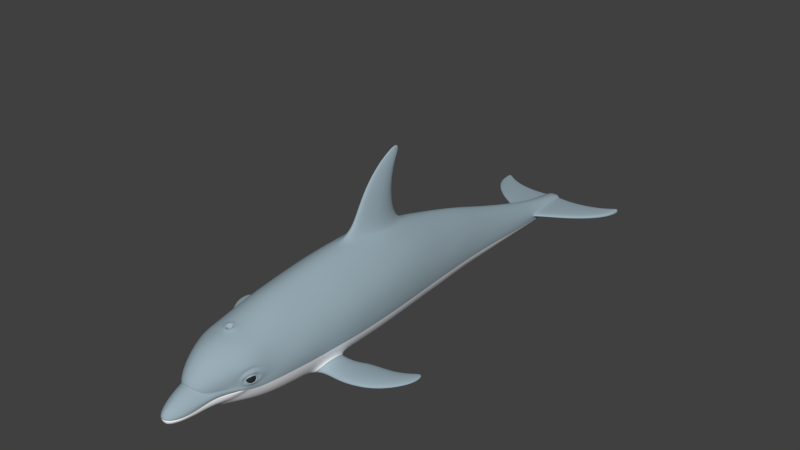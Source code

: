 # Source: dolphin_base_mesh_BI.blend  (saved by Blender 2.77.0; exported with 4.5.12 LTS)
import bpy
from mathutils import Matrix  # noqa: F401  (used for matrix-valued properties, if any)

bpy.ops.wm.read_factory_settings(use_empty=True)
scene = bpy.context.scene
scene.name = 'Scene'

# ---- collections
col_collection_1 = bpy.data.collections.new('Collection 1'); scene.collection.children.link(col_collection_1)

# ---- materials (node trees are filled in below, after node groups)
mat_body = bpy.data.materials.new('body')
mat_body.alpha_threshold = 0.0
mat_body.use_transparent_shadow = False
mat_body.diffuse_color = (0.3275, 0.4236, 0.477, 1.0)
mat_body.roughness = 0.5
mat_body.specular_intensity = 0.3
mat_body.line_color = (0.0, 0.0, 0.0, 1.0)
mat_belly = bpy.data.materials.new('belly')
mat_belly.alpha_threshold = 0.0
mat_belly.use_transparent_shadow = False
mat_belly.diffuse_color = (0.9576, 0.9681, 1.0, 1.0)
mat_belly.roughness = 0.5
mat_belly.specular_intensity = 0.3
mat_belly.line_color = (0.0, 0.0, 0.0, 1.0)
mat_teeth = bpy.data.materials.new('teeth')
mat_teeth.alpha_threshold = 0.0
mat_teeth.use_transparent_shadow = False
mat_teeth.diffuse_color = (1.0, 1.0, 1.0, 1.0)
mat_teeth.roughness = 0.5
mat_teeth.line_color = (0.0, 0.0, 0.0, 1.0)
mat_eyes = bpy.data.materials.new('eyes')
mat_eyes.alpha_threshold = 0.0
mat_eyes.use_transparent_shadow = False
mat_eyes.diffuse_color = (0.02539, 0.02539, 0.02539, 1.0)
mat_eyes.roughness = 0.5
mat_eyes.line_color = (0.0, 0.0, 0.0, 1.0)

# ---- material node trees

# ---- world
world_world = bpy.data.worlds.new('World'); scene.world = world_world
world_world.color = (0.05088, 0.05088, 0.05088)
world_world.use_sun_shadow = False
world_world.sun_shadow_jitter_overblur = 0.0
world_world.cycles.sampling_method = 'NONE'
world_world.cycles.sample_map_resolution = 256

# ---- meshes
me_dolphin = bpy.data.meshes.new('dolphin')
me_dolphin.from_pydata([(0.09555, 0.2869, -0.1641), (0.1242, -0.04224, -0.1586), (0.1639, 0.06906, -0.03072), (0.1377, -0.3907, -0.1563), (0.1307, -0.6121, -0.1611), (0.07268, 0.5262, -0.1697), (0.0838, 0.4089, -0.1658), (0.0202, 1.343, -0.1951), (0.1343, -0.5, 0.1258), (0.02296, 1.343, -0.14), (0.07414, 0.531, 0.03194), (0.05337, -0.9701, -0.1256), (0.0152, -1.181, -0.1127), (0.01454, -1.188, -0.08037), (0.007386, -1.13, -0.1268), (0.05237, -1.042, -0.1115), (0.1367, -0.3977, 0.1341), (0.1451, 0.06906, 0.07769), (0.01623, 0.02923, 0.4596), (0.1325, 0.2873, 0.0002742), (0.1727, -0.04224, 0.03244), (0.1588, 0.06906, -0.08453), (0.189, -0.3977, 0.03312), (0.1009, 0.5293, -0.03713), (0.1174, 0.4075, -0.01642), (0.03478, 1.351, -0.1598), (0.08486, 0.6701, -0.06521), (0.05664, 1.069, -0.1447), (0.09331, -0.9788, -0.06217), (0.01979, -1.189, -0.09298), (0.06961, -1.041, -0.07295), (0.1301, -0.04224, 0.1333), (0.08051, -0.8798, -0.1452), (0.02895, -1.162, -0.06465), (0.03938, -1.157, -0.09457), (0.1527, -0.8353, -0.01663), (0.09403, -0.846, -0.1492), (0.09727, 0.2873, 0.086), (0.2193, -0.488, -0.1744), (0.0521, 1.099, -0.1365), (0.04221, 1.221, -0.139), (0.03641, 1.341, -0.1466), (0.01863, -1.189, -0.0864), (0.1234, -0.9279, 0.01891), (0.1359, -0.8929, 0.03124), (0.0378, -1.16, -0.07602), (0.009581, 1.365, -0.186), (0.1331, 0.2873, -0.09675), (0.164, -0.5864, -0.1116), (0.1702, -0.04224, -0.0798), (0.07769, 0.06906, -0.1897), (0.1861, -0.3977, -0.07408), (0.125, -0.6438, 0.1147), (0.1036, 0.5275, -0.1156), (0.03509, 1.341, -0.17), (0.07508, -0.9764, -0.103), (0.0199, -1.186, -0.1051), (0.06436, -1.041, -0.09681), (0.1182, 0.4072, -0.1042), (0.08763, 0.6703, -0.1302), (0.05259, 1.094, -0.159), (0.04079, 1.221, -0.1707), (0.06924, -1.041, -0.04758), (0.1236, -0.8466, -0.1145), (0.1855, -0.5, -0.06878), (0.04075, 0.6699, 0.02073), (0.1757, -0.6466, -0.06667), (0.02794, -0.968, -0.1471), (0.0241, -1.041, -0.1305), (0.1228, 0.06906, 0.1232), (0.08394, -0.04224, -0.1892), (0.03311, -1.038, 0.04132), (0.1604, 0.06906, 0.02611), (0.06571, 0.2873, 0.1273), (0.0522, -0.1668, 0.22), (0.01357, 1.346, -0.1992), (0.01151, 1.091, -0.09027), (0.03977, 0.6705, -0.1972), (0.05639, 0.4079, 0.09858), (0.04859, 0.5318, 0.06494), (0.09113, -0.3977, 0.1809), (0.06418, 0.2871, -0.1919), (0.05612, 0.4076, -0.1926), (0.09274, -0.3942, -0.1883), (0.05175, -0.9788, 0.07918), (0.08656, -0.5788, 0.1613), (0.04842, 0.5258, -0.1938), (0.07725, -0.5788, -0.1948), (0.09264, -0.04224, 0.18), (0.01757, 1.346, -0.1388), (0.009288, -1.172, -0.12), (0.01989, 1.222, -0.1223), (0.021, 1.361, -0.1642), (0.01492, -1.078, -0.01346), (0.03372, -0.9437, -0.1531), (0.05022, -0.8805, -0.1649), (0.03194, -0.8853, 0.1189), (0.01839, -1.163, -0.05694), (0.05777, -0.8469, -0.1702), (0.06946, -0.5, -0.1993), (0.08872, -0.5, 0.17), (0.0176, 1.356, -0.1498), (0.04438, -1.008, -0.1196), (0.04325, -1.011, 0.06102), (0.0239, -1.019, -0.1332), (0.09387, 1.336, -0.1463), (0.3192, 1.423, -0.1635), (0.09387, 1.12, -0.1597), (0.3239, 1.423, -0.1635), (0.09387, 1.228, -0.171), (0.2294, 1.364, -0.1488), (0.09387, 1.124, -0.1378), (0.09387, 1.228, -0.1393), (0.09387, 1.336, -0.1697), (0.163, 1.343, -0.1471), (0.3275, 1.42, -0.1634), (0.2009, 1.189, -0.1633), (0.3055, 1.416, -0.1632), (0.182, 1.266, -0.1712), (0.2786, 1.392, -0.1515), (0.2002, 1.192, -0.1414), (0.182, 1.266, -0.1413), (0.163, 1.343, -0.17), (0.3327, 1.404, -0.1627), (0.2839, 1.274, -0.1676), (0.2767, 1.394, -0.1623), (0.2566, 1.319, -0.1725), (0.3065, 1.415, -0.1535), (0.2828, 1.276, -0.1466), (0.2567, 1.319, -0.1459), (0.2294, 1.364, -0.1704), (0.3264, 1.342, -0.1599), (0.3222, 1.346, -0.1703), (0.227, 1.368, -0.1609), (0.3004, 1.369, -0.1732), (0.3195, 1.423, -0.1555), (0.3214, 1.347, -0.152), (0.3005, 1.369, -0.1494), (0.2786, 1.392, -0.1709), (0.2891, 1.265, -0.1554), (0.3304, 1.405, -0.1717), (0.1614, 1.349, -0.1596), (0.321, 1.409, -0.1738), (0.3299, 1.405, -0.1551), (0.3211, 1.409, -0.1521), (0.3065, 1.415, -0.1716), (0.2046, 1.174, -0.1503), (0.3268, 1.42, -0.1721), (0.09387, 1.345, -0.1593), (0.3239, 1.423, -0.1726), (0.09387, 1.1, -0.1464), (0.3267, 1.421, -0.1558), (0.324, 1.423, -0.1553), (0.3195, 1.423, -0.1719), (0.03709, -0.04167, 0.2505), (0.04852, -0.04224, 0.2178), (0.009072, 0.05069, 0.5146), (0.02207, -0.1009, 0.312), (0.008005, 0.08741, 0.5142), (0.02299, -0.009679, 0.3918), (0.03047, -0.03611, 0.3007), (0.012, 0.002806, 0.4765), (0.01121, 0.06287, 0.5012), (0.01686, -0.0595, 0.4064), (0.1411, -0.5825, -0.1567), (0.1631, -0.5554, -0.1321), (0.1383, -0.423, -0.1571), (0.1727, -0.4999, -0.1172), (0.1643, -0.4359, -0.1349), (0.1049, -0.4999, -0.1845), (0.1132, -0.4415, -0.1807), (0.1115, -0.5479, -0.1788), (0.2261, -0.417, -0.1574), (0.2205, -0.5333, -0.1715), (0.2354, -0.4924, -0.1328), (0.2203, -0.4393, -0.172), (0.2262, -0.5642, -0.1569), (0.2325, -0.4319, -0.1402), (0.2328, -0.5458, -0.1393), (0.1863, -0.5472, -0.1358), (0.1859, -0.4384, -0.1369), (0.1776, -0.5658, -0.156), (0.1697, -0.4482, -0.1725), (0.1898, -0.4976, -0.1272), (0.17, -0.5306, -0.1719), (0.1775, -0.4186, -0.1554), (0.1684, -0.4897, -0.1757), (0.2707, -0.4836, -0.1744), (0.2652, -0.3891, -0.1574), (0.2761, -0.5294, -0.1712), (0.2889, -0.4819, -0.1348), (0.2645, -0.4221, -0.172), (0.2842, -0.5635, -0.1572), (0.2761, -0.4101, -0.1416), (0.2895, -0.541, -0.1411), (0.3332, -0.4659, -0.1724), (0.3192, -0.3809, -0.1573), (0.3516, -0.5097, -0.1698), (0.3547, -0.4626, -0.1367), (0.3246, -0.4132, -0.1703), (0.3704, -0.5356, -0.1571), (0.3315, -0.3997, -0.1432), (0.3695, -0.5145, -0.1425), (0.3932, -0.4352, -0.169), (0.3777, -0.3715, -0.157), (0.4128, -0.4665, -0.167), (0.4124, -0.4303, -0.1408), (0.3848, -0.3963, -0.1673), (0.4313, -0.4862, -0.1569), (0.389, -0.3851, -0.146), (0.4288, -0.4698, -0.1454), (0.4433, -0.386, -0.1649), (0.4238, -0.3509, -0.1567), (0.4592, -0.402, -0.1635), (0.4553, -0.385, -0.1457), (0.4321, -0.3664, -0.1637), (0.4759, -0.4194, -0.1567), (0.4332, -0.3583, -0.1492), (0.4718, -0.4088, -0.1488), (0.4651, -0.3532, -0.1617), (0.4467, -0.3342, -0.1565), (0.475, -0.3616, -0.1608), (0.4705, -0.3515, -0.1495), (0.4538, -0.3428, -0.161), (0.4876, -0.3704, -0.1565), (0.4535, -0.3376, -0.1518), (0.4837, -0.3643, -0.1515), (0.4624, -0.3255, -0.1563), (0.477, -0.3385, -0.1585), (0.4661, -0.3296, -0.1585), (0.4834, -0.3426, -0.1563), (0.4658, -0.327, -0.154), (0.4814, -0.3396, -0.1539), (0.4754, -0.3261, -0.1561), (0.06015, 0.6707, -0.179), (0.1427, -0.8592, -0.01938), (0.1391, -0.8911, -0.001207), (0.1393, -0.89, -0.04208), (0.1294, -0.909, -0.0365), (0.1217, -0.9199, -0.0238), (0.1296, -0.9079, -0.006326), (0.1394, -0.871, -0.006294), (0.1416, -0.868, -0.03336), (0.09894, -0.9788, -0.04633), (0.04964, -1.061, -0.02016), (0.1001, -0.9788, -0.02812), (0.06561, -1.043, -0.02534), (0.03318, -1.073, -0.01421), (0.1242, -0.916, -0.04421), (0.1154, -0.9374, -0.02427), (0.1022, -0.9788, -0.006565), (0.1446, -0.8495, -0.04286), (0.03359, -0.6482, -0.2008), (0.1488, -0.8501, -0.01898), (0.1422, -0.891, 0.002426), (0.1402, -0.8897, -0.04641), (0.1293, -0.912, -0.04031), (0.1215, -0.9288, -0.02394), (0.1343, -0.9106, -0.001932), (0.145, -0.8688, -0.0009535), (0.1457, -0.8632, -0.03796), (0.1118, -0.9498, -0.0227), (0.1375, -0.8924, 0.0137), (0.1292, -0.919, 0.002228), (0.009885, -1.184, -0.1141), (0.01201, -1.193, -0.09262), (0.1559, -0.8056, 0.006207), (0.02648, -1.054, 0.02549), (0.03677, -1.051, 0.02076), (0.03652, -1.137, -0.05398), (0.04858, -1.134, -0.09292), (0.04675, -1.135, -0.06813), (0.02342, -1.138, -0.04464), (0.13, -0.5788, 0.1201), (0.03689, -0.8273, 0.1322), (0.01867, -0.8574, 0.1328), (0.0132, -0.8703, 0.1303), (0.0132, -0.8444, 0.1354), (0.01104, -0.8562, 0.123), (0.007805, -0.864, 0.1219), (0.007805, -0.8485, 0.1242), (0.02855, -1.178, -0.08289), (0.02956, -1.174, -0.1053), (0.01336, -1.181, -0.06858), (0.02142, -1.173, -0.1146), (0.03037, -1.176, -0.09422), (0.02162, -1.18, -0.07491), (0.1444, -0.8664, -0.01978), (0.1455, -0.8917, -0.005482), (0.1455, -0.8901, -0.03916), (0.1365, -0.908, -0.0348), (0.1259, -0.9144, -0.02372), (0.1362, -0.9075, -0.01026), (0.1439, -0.8729, -0.01097), (0.1462, -0.871, -0.03137), (0.1422, -0.8698, -0.01993), (0.1331, -0.9044, -0.03428), (0.1254, -0.9107, -0.0237), (0.142, -0.8759, -0.01151), (0.141, -0.8743, -0.03134), (0.1347, -0.905, -0.01084), (0.1414, -0.89, -0.03677), (0.1426, -0.8916, -0.006509), (0.04158, -1.105, -0.1167), (0.05126, -1.106, -0.1038), (0.01939, -1.104, -0.1274), (0.05503, -1.108, -0.08952), (0.1453, -0.849, -0.07034), (0.08496, -0.6433, 0.1529), (0.04847, -1.072, -0.03304), (0.08478, -1.012, -0.01225), (0.0654, -1.043, -0.01247), (0.0325, -1.07, -0.003779), (0.0486, -1.06, -0.008454), (0.06419, -0.9166, -0.142), (0.04012, -0.9169, -0.1587), (0.1223, -0.9174, -0.06394), (0.1332, -0.886, -0.05517), (0.1081, -0.8804, -0.1173), (0.1281, -0.8972, -0.06616), (0.05328, -1.112, -0.06082), (0.0921, -0.9788, -0.06735), (0.05353, -1.107, -0.09409), (0.06788, -1.041, -0.07981), (0.0118, -1.192, -0.09703), (0.0301, -1.175, -0.09822), (0.04713, -1.133, -0.09758), (0.02004, -1.187, -0.09726), (0.03862, -1.156, -0.09916), (0.1029, -0.8159, -0.1524), (0.1353, -0.8163, -0.1128), (0.06436, -0.8167, -0.1749), (0.152, -0.8195, -0.03809), (0.1522, -0.8176, -0.06921), (0.1867, -0.5789, -0.02564), (0.1805, -0.5797, -0.06816), (0.127, -0.649, -0.1614), (0.1088, -0.8139, 0.09712), (0.1766, -0.6452, 0.01979), (0.04811, -1.039, 0.02825), (0.08153, -1.011, -0.03516), (0.1539, -0.8218, -0.009607), (0.0645, -1.011, 0.04242), (0.07774, -0.9788, 0.05742), (0.09912, -0.8922, 0.08653), (0.1819, -0.6459, -0.02808), (0.08588, 0.4078, 0.06129), (0.06214, 0.67, -0.007161), (0.109, -0.9188, -0.08351), (0.03902, -1.042, -0.1219), (0.126, -0.9076, -0.06493), (0.1176, -0.9208, -0.07118), (0.08761, -0.9785, -0.08677), (0.09811, -0.9788, -0.05392), (0.01937, -1.189, -0.08969), (0.04211, -1.158, -0.08592), (0.03545, -1.131, -0.1168), (0.07382, -1.041, -0.05985), (0.05107, -1.134, -0.08169), (0.03093, -1.177, -0.08856), (0.05787, -1.11, -0.07617), (0.08334, -1.011, -0.05592), (0.07329, -1.01, -0.09227), (0.07682, -1.011, -0.07265), (0.08265, -1.011, -0.04616), (0.07843, -1.011, -0.06648), (0.06061, -1.009, -0.1081), (0.0833, -1.011, -0.02887), (0.08603, -0.9162, -0.1214), (0.02395, -1.002, -0.1379), (0.03908, -0.9942, -0.1285), (0.05259, -0.9438, -0.1389), (0.04251, -0.9685, -0.1363), (0.03428, -0.9834, -0.1358), (0.02458, -0.9872, -0.1423), (0.06522, -1.08, -0.06819), (0.05777, -1.075, -0.1012), (0.06067, -1.076, -0.08789), (0.06206, -1.077, -0.08242), (0.02218, -1.074, -0.1289), (0.05954, -1.085, -0.05417), (0.0471, -1.074, -0.1153), (0.03505, -1.074, -0.1232), (0.1229, -0.9239, 0.008742), (0.1306, -0.8925, 0.02199), (0.01185, -1.193, -0.08955), (0.009995, -1.19, -0.07908), (0.01164, -1.193, -0.08649), (0.01199, -1.189, -0.1056), (0.19, -0.5, -0.0239), (0.1923, -0.3977, -0.02334), (0.01631, -0.8413, 0.134), (0.01631, -0.8733, 0.1276), (0.04137, -1.114, -0.04558), (0.01809, 0.6699, 0.03735), (0.07975, -0.6475, -0.189), (0.03998, 0.06906, -0.2056), (0.03347, 0.1804, 0.182), (0.04151, -0.2914, 0.2217), (0.007098, 1.348, -0.2019), (0.02441, 0.408, 0.1218), (0.03295, 0.2872, -0.205), (0.0288, 0.4072, -0.2052), (0.02483, 0.5255, -0.2055), (0.008677, 1.348, -0.1377), (0.01293, -0.968, -0.1525), (0.01158, -1.041, -0.1343), (0.04312, -0.04224, -0.206), (0.02749, 0.2873, 0.1553), (0.03639, 1.091, -0.1139), (0.02038, 0.6705, -0.2063), (0.04562, -1.132, -0.1057), (0.004646, -1.185, -0.1148), (0.02131, 0.5324, 0.08504), (0.04452, -0.3963, -0.2056), (0.03588, -0.5788, -0.2033), (0.03669, -0.1494, 0.2262), (0.009762, 1.222, -0.1184), (0.009587, 1.367, -0.1648), (0.01496, -0.9437, -0.1593), (0.02181, -0.8806, -0.173), (0.02444, -0.847, -0.179), (0.03641, -0.5001, -0.2068), (0.008231, 1.36, -0.1508), (0.009766, 1.367, -0.1758), (0.01145, -1.021, -0.137), (0.01258, -0.178, 0.2653), (0.0183, -0.2341, 0.2298), (0.0183, 0.09584, 0.2046), (0.01258, 0.06816, 0.2401), (0.005649, 0.06345, 0.4376), (0.004827, -0.01834, 0.4901), (0.007508, -0.09292, 0.4181), (0.007453, 0.05019, 0.3728), (0.009631, 0.05184, 0.2861), (0.01066, -0.1488, 0.321), (0.00424, 0.07864, 0.4839), (0.003417, 0.04095, 0.5253), (0.005535, -1.191, -0.1064), (0.004494, -1.172, -0.1209), (0.00922, -1.103, -0.1294), (0.01792, -0.9169, -0.1659), (0.005268, -1.194, -0.09696), (0.02644, -0.8168, -0.1839), (0.04279, -0.5788, 0.187), (0.0116, -1.004, -0.1414), (0.01188, -0.9891, -0.146), (0.01063, -1.074, -0.1319), (0.04256, -0.5, 0.1994), (0.1216, 0.4074, -0.06267), (0.08966, 0.6702, -0.09888), (0.1367, 0.2873, -0.04866), (0.162, -0.5788, 0.07631), (0.1759, -0.04224, -0.02624), (0.1058, 0.5283, -0.07808), (0.03091, 1.345, -0.1727), (0.03735, 1.221, -0.1334), (0.02848, 1.356, -0.1632), (0.104, 0.4077, 0.02325), (0.0753, 0.67, -0.03567), (0.04807, 1.091, -0.1303), (0.1176, 0.2873, 0.044), (0.157, -0.04224, 0.08698), (0.02767, -0.1187, 0.2587), (0.1149, 0.06906, -0.1601), (0.1692, -0.3977, 0.08739), (0.08969, 0.5302, -0.001865), (0.03051, 1.342, -0.1443), (0.1661, -0.5, 0.08117), (0.0256, -1.131, -0.1225), (0.01485, -1.172, -0.1182), (0.03018, -1.104, -0.1232), (0.004439, -1.179, -0.1181), (0.008582, -1.178, -0.1175), (0.01197, -1.177, -0.1168), (0.4751, -0.3287, -0.1534), (0.4743, -0.3287, -0.1585), (0.1101, -0.7845, -0.1555), (0.02816, -0.7846, -0.1884), (0.1601, -0.7886, -0.03557), (0.1581, -0.7861, -0.06842), (0.07001, -0.7849, -0.1792), (0.1437, -0.7843, -0.1114), (0.1698, -0.4085, -0.1107), (0.1789, -0.5, -0.08742), (0.1192, 0.287, -0.1306), (0.1558, -0.6444, 0.07207), (0.153, -0.04224, -0.1196), (0.005747, 0.07819, 0.5312), (0.1419, 0.06906, -0.1226), (0.09223, 0.5269, -0.1428), (0.02652, 1.344, -0.188), (0.1054, 0.4084, -0.1352), (0.07847, 0.6705, -0.1542), (0.008827, 1.36, -0.1961), (0.04498, -1.092, -0.03793), (0.02938, 1.222, -0.1275), (0.04272, -0.3977, 0.2122), (0.02993, 1.344, -0.181), (0.05097, 1.091, -0.163), (0.05536, 1.057, -0.1425), (0.06418, -0.04224, 0.2106), (0.002397, 0.09918, 0.5377), (0.05253, 0.06906, 0.1963), (0.01042, 0.07379, 0.4905), (0.0228, 0.02183, 0.2917), (0.01831, 0.02952, 0.3801), (0.01372, 0.05259, 0.446), (0.02997, 0.03075, 0.2441), (0.03625, 0.04526, 0.2097), (0.005412, -1.195, -0.09254), (0.1191, -0.9246, -0.06333), (0.1371, -0.8087, 0.0629), (0.06158, -1.042, 0.005963), (0.08244, -1.012, 0.01321), (0.0988, -0.9788, 0.0244), (0.04352, -1.056, 0.006776), (0.1213, -0.8926, 0.06068), (0.02986, -1.064, 0.009267), (0.01451, -1.088, -0.01859), (0.02388, -0.9788, 0.08961), (0.01286, -1.116, -0.02954), (0.01474, -1.055, 0.02912), (0.02003, -1.011, 0.07011), (0.06583, -1.041, -0.03253), (0.1191, -0.9247, -0.06143), (0.005466, -1.195, -0.08639), (0.01512, -1.078, -0.009538), (0.07422, -0.8208, 0.1192), (0.008534, -1.164, -0.05243), (0.004699, -1.192, -0.07801), (0.01625, -1.038, 0.04843), (0.01093, -1.138, -0.03957), (0.006758, -1.181, -0.06521), (0.01528, -1.075, -0.0002515), (0.005463, -1.195, -0.08946), (0.01393, -1.097, -0.02219), (0.01532, -1.068, 0.01194), (0.06743, -0.8895, 0.1077), (0.04318, -0.643, 0.1768), (0.1812, -0.5788, 0.02449), (0.1853, -0.5, 0.02801), (0.03151, -0.7035, -0.197), (0.1185, -0.7032, 0.1098), (0.1559, -0.7035, -0.11), (0.1218, -0.7041, -0.1604), (0.1751, -0.7034, -0.02992), (0.08207, -0.7032, 0.1444), (0.1702, -0.7033, 0.01488), (0.1613, -0.6481, -0.1096), (0.04247, -0.7031, 0.1646), (0.07633, -0.7036, -0.1863), (0.1698, -0.7034, -0.06661), (0.03952, -0.7625, 0.1497), (0.07403, -0.7479, -0.183), (0.1133, -0.7606, 0.1039), (0.1499, -0.7511, -0.1105), (0.1629, -0.7563, 0.01022), (0.1435, -0.7588, 0.06441), (0.02974, -0.7475, -0.1929), (0.07901, -0.7618, 0.1315), (0.116, -0.749, -0.1582), (0.1633, -0.753, -0.06742), (0.167, -0.7545, -0.03343), (0.1337, -0.8812, -0.06803), (0.06362, -0.9731, -0.1149), (0.09783, -0.917, -0.101), (0.08054, -1.011, -0.04011), (0.09769, -0.9788, -0.03952), (0.03275, -1.073, -0.02187), (0.01471, -1.078, -0.01655), (0.05022, -1.06, -0.0298), (0.066, -1.038, -0.03883), (0.006196, 0.08765, 0.5259), (0.003105, 0.07674, 0.5413), (0.003193, 0.09847, 0.5158), (0.1495, -0.7033, 0.06821), (0.08548, 0.06906, 0.1673), (0.02416, 1.091, -0.09842), (0.01576, -1.13, -0.1254), (0.03301, -1.073, -0.01847), (0.02266, -0.8774, 0.1232), (0.02457, -0.8367, 0.1323), (0.07139, 0.1804, -0.1909), (0.03682, 0.1804, -0.2052), (0.1307, 0.1804, -0.1258), (0.1306, 0.1804, 0.06347), (0.146, 0.1804, 0.0135), (0.07503, 0.1804, 0.1515), (0.1498, 0.1804, -0.03925), (0.1101, 0.1804, 0.1066), (0.1056, 0.1804, -0.1617), (0.1456, 0.1804, -0.08937), (0.1677, -0.2914, 0.09101), (0.09149, -0.2914, -0.1891), (0.1355, -0.2914, -0.1577), (0.19, -0.2914, -0.02236), (0.09083, -0.2914, 0.1886), (0.1838, -0.2914, -0.07532), (0.04699, -0.2914, -0.2067), (0.1357, -0.2914, 0.1388), (0.1665, -0.2914, -0.1165), (0.1867, -0.2914, 0.03558), (0.1823, -0.1668, 0.03616), (0.1649, -0.1668, 0.09115), (0.08772, -0.1668, -0.1891), (0.132, -0.1668, -0.1582), (0.1351, -0.1668, 0.1402), (0.09314, -0.1668, 0.1882), (0.1855, -0.1668, -0.02315), (0.1625, -0.1668, -0.118), (0.04505, -0.1668, -0.2061), (0.1798, -0.1668, -0.07756), (0.01261, -1.153, -0.1236), (0.03747, -1.155, -0.1064), (0.02923, -1.154, -0.1163), (0.005791, -1.153, -0.1246), (0.02043, -1.153, -0.1213), (0.1139, -0.9498, -0.04758), (0.1123, -0.9498, -0.04174), (0.1035, -0.9484, -0.07962), (0.06812, -0.945, -0.1238), (0.1129, -0.9498, -0.054), (0.1073, -0.9495, -0.06497), (0.09216, -0.9472, -0.09541), (0.08007, -0.946, -0.1097), (0.1084, -0.9498, -0.06123), (0.02241, 1.091, -0.2033), (0.04923, 1.091, -0.1739), (0.03361, 1.091, -0.1956), (0.04351, 1.091, -0.1843), (0.01246, 1.091, -0.2079), (0.03653, 1.221, -0.1786), (0.0337, 1.221, -0.1871), (0.009888, 1.221, -0.2062), (0.01779, 1.221, -0.2021), (0.03823, 1.221, -0.1729), (0.02676, 1.221, -0.196), (0.01833, 1.356, -0.194), (0.02043, 1.36, -0.1843), (0.02125, 1.362, -0.1746), (0.02684, -1.115, -0.03511), (0.02981, -1.095, -0.02779), (0.03144, -1.084, -0.02406), (0.1235, -0.9235, -0.05668), (0.1231, -0.9211, -0.04767), (0.1238, -0.9221, -0.05153), (0.03126, -0.857, 0.1269), (0.1483, -0.8606, 0.007274), (0.13, -0.852, 0.06465), (0.04312, -0.8567, 0.1238), (0.1471, -0.849, 0.02843), (0.07132, -0.8559, 0.1137), (0.02303, -0.8572, 0.1308), (0.1427, -0.8548, 0.01791), (0.1041, -0.8541, 0.09319), (0.07152, 0.8187, -0.09429), (0.01659, 0.8187, -0.2066), (0.06374, 0.8187, -0.07077), (0.01467, 0.8187, -0.01127), (0.05265, 0.8187, -0.04793), (0.03241, 0.8187, -0.1994), (0.06421, 0.8187, -0.1667), (0.07346, 0.8187, -0.1479), (0.03459, 0.8187, -0.02284), (0.04948, 0.8187, -0.1855), (0.07551, 0.8187, -0.1223), (0.05444, 0.9658, -0.1037), (0.05244, 0.9658, -0.177), (0.04369, 0.9658, -0.0849), (0.02883, 0.9658, -0.06434), (0.01473, 0.9658, -0.2076), (0.06204, 0.9658, -0.1446), (0.02647, 0.9658, -0.2015), (0.0125, 0.9658, -0.05549), (0.06011, 0.9658, -0.163), (0.06074, 0.9658, -0.1238), (0.04033, 0.9658, -0.1912), (0.117, -0.9247, -0.06238), (0.1052, -0.9496, -0.0631), (0.09008, -0.9788, -0.06476), (0.07525, -1.011, -0.06957), (0.06607, -1.041, -0.07638), (0.05981, -1.077, -0.08516), (0.05281, -1.106, -0.09181), (0.04623, -1.132, -0.09525), (0.03736, -1.155, -0.09687), (0.0286, -1.173, -0.09622), (0.01828, -1.186, -0.09512), (0.01027, -1.19, -0.09483), (0.003706, -1.192, -0.09475), (0.1367, -0.8783, -0.02103), (0.1298, -0.8964, -0.0282), (0.1256, -0.9016, -0.02291), (0.1351, -0.883, -0.01651), (0.1355, -0.8821, -0.02673), (0.1313, -0.8968, -0.01638), (0.1331, -0.89, -0.02905), (0.1341, -0.8905, -0.0152), (0.1311, -0.89, -0.02212), (0.1117, -0.9498, -0.03579), (0.09851, -0.9788, -0.03455), (0.05781, -0.9491, 0.09088), (0.08585, -0.9492, 0.06949), (0.1077, -0.9494, 0.03866), (0.1145, -0.9496, 0.006005), (0.02618, -0.949, 0.1024), (0.0925, -0.9235, 0.07781), (0.1144, -0.9255, 0.0494), (0.02852, -0.9208, 0.1113), (0.06288, -0.9217, 0.09922), (0.04998, -1.06, -0.02544), (-0.09555, 0.2869, -0.1641), (-0.1242, -0.04224, -0.1586), (-0.1639, 0.06906, -0.03072), (-0.1377, -0.3907, -0.1563), (-0.1307, -0.6121, -0.1611), (-0.07268, 0.5262, -0.1697), (-0.0838, 0.4089, -0.1658), (-0.0202, 1.343, -0.1951), (-0.1343, -0.5, 0.1258), (-0.02296, 1.343, -0.14), (-0.07414, 0.531, 0.03194), (-0.05337, -0.9701, -0.1256), (-0.01521, -1.181, -0.1127), (-0.01454, -1.188, -0.08037), (-0.007386, -1.13, -0.1268), (-0.05237, -1.042, -0.1115), (-0.1367, -0.3977, 0.1341), (-0.1451, 0.06906, 0.07769), (-0.01623, 0.02923, 0.4596), (-0.1325, 0.2873, 0.0002742), (-0.1727, -0.04224, 0.03244), (-0.1588, 0.06906, -0.08453), (-0.189, -0.3977, 0.03312), (-0.1009, 0.5293, -0.03713), (-0.1174, 0.4075, -0.01642), (-0.03478, 1.351, -0.1598), (-0.08486, 0.6701, -0.06521), (-0.05664, 1.069, -0.1447), (-0.09331, -0.9788, -0.06217), (-0.01979, -1.189, -0.09298), (-0.06961, -1.041, -0.07295), (-0.1301, -0.04224, 0.1333), (-0.08051, -0.8798, -0.1452), (-0.02895, -1.162, -0.06465), (-0.03938, -1.157, -0.09457), (-0.1527, -0.8353, -0.01663), (-0.09403, -0.846, -0.1492), (-0.09727, 0.2873, 0.086), (-0.2193, -0.488, -0.1744), (-0.0521, 1.099, -0.1365), (-0.04221, 1.221, -0.139), (-0.03641, 1.341, -0.1466), (-0.01863, -1.189, -0.0864), (-0.1234, -0.9279, 0.01891), (-0.1359, -0.8929, 0.03124), (-0.0378, -1.16, -0.07602), (-0.009581, 1.365, -0.186), (-0.1331, 0.2873, -0.09675), (-0.164, -0.5864, -0.1116), (-0.1702, -0.04224, -0.0798), (-0.07769, 0.06906, -0.1897), (-0.1861, -0.3977, -0.07408), (-0.125, -0.6438, 0.1147), (-0.1036, 0.5275, -0.1156), (-0.03509, 1.341, -0.17), (-0.07508, -0.9764, -0.103), (-0.0199, -1.186, -0.1051), (-0.06436, -1.041, -0.09681), (-0.1182, 0.4072, -0.1042), (-0.08763, 0.6703, -0.1302), (-0.05259, 1.094, -0.159), (-0.04079, 1.221, -0.1707), (-0.06924, -1.041, -0.04758), (-0.1236, -0.8466, -0.1145), (-0.1855, -0.5, -0.06878), (-0.04075, 0.6699, 0.02073), (-0.1757, -0.6466, -0.06667), (-0.02794, -0.968, -0.1471), (-0.0241, -1.041, -0.1305), (-0.1228, 0.06906, 0.1232), (-0.08394, -0.04224, -0.1892), (-0.03311, -1.038, 0.04132), (-0.1604, 0.06906, 0.02611), (-0.06571, 0.2873, 0.1273), (-0.0522, -0.1668, 0.22), (-0.01357, 1.346, -0.1992), (-0.01151, 1.091, -0.09027), (-0.03977, 0.6705, -0.1972), (-0.05639, 0.4079, 0.09858), (-0.04859, 0.5318, 0.06494), (-0.09113, -0.3977, 0.1809), (-0.06418, 0.2871, -0.1919), (-0.05612, 0.4076, -0.1926), (-0.09274, -0.3942, -0.1883), (-0.05175, -0.9788, 0.07918), (-0.08656, -0.5788, 0.1613), (-0.04842, 0.5258, -0.1938), (-0.07725, -0.5788, -0.1948), (-0.09264, -0.04224, 0.18), (-0.01757, 1.346, -0.1388), (-0.009288, -1.172, -0.12), (-0.01989, 1.222, -0.1223), (-0.021, 1.361, -0.1642), (-0.01492, -1.078, -0.01346), (-0.03372, -0.9437, -0.1531), (-0.05022, -0.8805, -0.1649), (-0.03194, -0.8853, 0.1189), (-0.01839, -1.163, -0.05694), (-0.05777, -0.8469, -0.1702), (-0.06946, -0.5, -0.1993), (-0.08872, -0.5, 0.17), (-0.0176, 1.356, -0.1498), (-0.04438, -1.008, -0.1196), (-0.04325, -1.011, 0.06102), (-0.0239, -1.019, -0.1332), (-0.09387, 1.336, -0.1463), (-0.3192, 1.423, -0.1635), (-0.09387, 1.12, -0.1597), (-0.3239, 1.423, -0.1635), (-0.09387, 1.228, -0.171), (-0.2294, 1.364, -0.1488), (-0.09387, 1.124, -0.1378), (-0.09387, 1.228, -0.1393), (-0.09387, 1.336, -0.1697), (-0.163, 1.343, -0.1471), (-0.3275, 1.42, -0.1634), (-0.2009, 1.189, -0.1633), (-0.3055, 1.416, -0.1632), (-0.182, 1.266, -0.1712), (-0.2786, 1.392, -0.1515), (-0.2002, 1.192, -0.1414), (-0.182, 1.266, -0.1413), (-0.163, 1.343, -0.17), (-0.3327, 1.404, -0.1627), (-0.2839, 1.274, -0.1676), (-0.2767, 1.394, -0.1623), (-0.2566, 1.319, -0.1725), (-0.3065, 1.415, -0.1535), (-0.2828, 1.276, -0.1466), (-0.2567, 1.319, -0.1459), (-0.2294, 1.364, -0.1704), (-0.3264, 1.342, -0.1599), (-0.3222, 1.346, -0.1703), (-0.227, 1.368, -0.1609), (-0.3004, 1.369, -0.1732), (-0.3195, 1.423, -0.1555), (-0.3214, 1.347, -0.152), (-0.3005, 1.369, -0.1494), (-0.2786, 1.392, -0.1709), (-0.2891, 1.265, -0.1554), (-0.3304, 1.405, -0.1717), (-0.1614, 1.349, -0.1596), (-0.321, 1.409, -0.1738), (-0.3299, 1.405, -0.1551), (-0.3211, 1.409, -0.1521), (-0.3065, 1.415, -0.1716), (-0.2046, 1.174, -0.1503), (-0.3268, 1.42, -0.1721), (-0.09387, 1.345, -0.1593), (-0.3239, 1.423, -0.1726), (-0.09387, 1.1, -0.1464), (-0.3267, 1.421, -0.1558), (-0.324, 1.423, -0.1553), (-0.3195, 1.423, -0.1719), (-0.03709, -0.04167, 0.2505), (-0.04852, -0.04224, 0.2178), (-0.009072, 0.05069, 0.5146), (-0.02207, -0.1009, 0.312), (-0.008005, 0.08741, 0.5142), (-0.02299, -0.009679, 0.3918), (-0.03047, -0.03611, 0.3007), (-0.012, 0.002806, 0.4765), (-0.01121, 0.06287, 0.5012), (-0.01686, -0.0595, 0.4064), (-0.1411, -0.5825, -0.1567), (-0.1631, -0.5554, -0.1321), (-0.1383, -0.423, -0.1571), (-0.1727, -0.4999, -0.1172), (-0.1643, -0.4359, -0.1349), (-0.1049, -0.4999, -0.1845), (-0.1132, -0.4415, -0.1807), (-0.1115, -0.5479, -0.1788), (-0.2261, -0.417, -0.1574), (-0.2205, -0.5333, -0.1715), (-0.2354, -0.4924, -0.1328), (-0.2203, -0.4393, -0.172), (-0.2262, -0.5642, -0.1569), (-0.2325, -0.4319, -0.1402), (-0.2328, -0.5458, -0.1393), (-0.1863, -0.5472, -0.1358), (-0.1859, -0.4384, -0.1369), (-0.1776, -0.5658, -0.156), (-0.1697, -0.4482, -0.1725), (-0.1898, -0.4976, -0.1272), (-0.17, -0.5306, -0.1719), (-0.1775, -0.4186, -0.1554), (-0.1684, -0.4897, -0.1757), (-0.2707, -0.4836, -0.1744), (-0.2652, -0.3891, -0.1574), (-0.2761, -0.5294, -0.1712), (-0.2889, -0.4819, -0.1348), (-0.2645, -0.4221, -0.172), (-0.2842, -0.5635, -0.1572), (-0.2761, -0.4101, -0.1416), (-0.2895, -0.541, -0.1411), (-0.3332, -0.4659, -0.1724), (-0.3192, -0.3809, -0.1573), (-0.3516, -0.5097, -0.1698), (-0.3547, -0.4626, -0.1367), (-0.3246, -0.4132, -0.1703), (-0.3704, -0.5356, -0.1571), (-0.3315, -0.3997, -0.1432), (-0.3695, -0.5145, -0.1425), (-0.3932, -0.4352, -0.169), (-0.3777, -0.3715, -0.157), (-0.4128, -0.4665, -0.167), (-0.4124, -0.4303, -0.1408), (-0.3848, -0.3963, -0.1673), (-0.4313, -0.4862, -0.1569), (-0.389, -0.3851, -0.146), (-0.4288, -0.4698, -0.1454), (-0.4433, -0.386, -0.1649), (-0.4238, -0.3509, -0.1567), (-0.4592, -0.402, -0.1635), (-0.4553, -0.385, -0.1457), (-0.4321, -0.3664, -0.1637), (-0.4759, -0.4194, -0.1567), (-0.4332, -0.3583, -0.1492), (-0.4718, -0.4088, -0.1488), (-0.4651, -0.3532, -0.1617), (-0.4467, -0.3342, -0.1565), (-0.475, -0.3616, -0.1608), (-0.4705, -0.3515, -0.1495), (-0.4538, -0.3428, -0.161), (-0.4876, -0.3704, -0.1565), (-0.4535, -0.3376, -0.1518), (-0.4837, -0.3643, -0.1515), (-0.4624, -0.3255, -0.1563), (-0.477, -0.3385, -0.1585), (-0.4661, -0.3296, -0.1585), (-0.4834, -0.3426, -0.1563), (-0.4658, -0.327, -0.154), (-0.4814, -0.3396, -0.1539), (-0.4754, -0.3261, -0.1561), (-0.06015, 0.6707, -0.179), (-0.1427, -0.8592, -0.01938), (-0.1391, -0.8911, -0.001207), (-0.1393, -0.89, -0.04208), (-0.1294, -0.909, -0.0365), (-0.1217, -0.9199, -0.0238), (-0.1296, -0.9079, -0.006326), (-0.1394, -0.871, -0.006294), (-0.1416, -0.868, -0.03336), (-0.09894, -0.9788, -0.04633), (-0.04964, -1.061, -0.02016), (-0.1001, -0.9788, -0.02812), (-0.06561, -1.043, -0.02534), (-0.03318, -1.073, -0.01421), (-0.1242, -0.916, -0.04421), (-0.1154, -0.9374, -0.02427), (-0.1022, -0.9788, -0.006565), (-0.1446, -0.8495, -0.04286), (-0.0336, -0.6482, -0.2008), (-0.1488, -0.8501, -0.01898), (-0.1422, -0.891, 0.002426), (-0.1402, -0.8897, -0.04641), (-0.1293, -0.912, -0.04031), (-0.1215, -0.9288, -0.02394), (-0.1343, -0.9106, -0.001932), (-0.145, -0.8688, -0.0009535), (-0.1457, -0.8632, -0.03796), (-0.1118, -0.9498, -0.0227), (-0.1375, -0.8924, 0.0137), (-0.1292, -0.919, 0.002228), (-0.009885, -1.184, -0.1141), (-0.01201, -1.193, -0.09262), (-0.1559, -0.8056, 0.006207), (-0.02648, -1.054, 0.02549), (-0.03677, -1.051, 0.02076), (-0.03652, -1.137, -0.05398), (-0.04858, -1.134, -0.09292), (-0.04675, -1.135, -0.06813), (-0.02342, -1.138, -0.04464), (-0.13, -0.5788, 0.1201), (-0.03689, -0.8273, 0.1322), (-0.01867, -0.8574, 0.1328), (-0.0132, -0.8703, 0.1303), (-0.0132, -0.8444, 0.1354), (-0.01104, -0.8562, 0.123), (-0.007805, -0.864, 0.1219), (-0.007805, -0.8485, 0.1242), (-0.02855, -1.178, -0.08289), (-0.02956, -1.174, -0.1053), (-0.01336, -1.181, -0.06858), (-0.02142, -1.173, -0.1146), (-0.03037, -1.176, -0.09422), (-0.02162, -1.18, -0.07491), (-0.1444, -0.8664, -0.01978), (-0.1455, -0.8917, -0.005482), (-0.1455, -0.8901, -0.03916), (-0.1365, -0.908, -0.0348), (-0.1259, -0.9144, -0.02372), (-0.1362, -0.9075, -0.01026), (-0.1439, -0.8729, -0.01097), (-0.1462, -0.871, -0.03137), (-0.1422, -0.8698, -0.01993), (-0.1331, -0.9044, -0.03428), (-0.1254, -0.9107, -0.0237), (-0.142, -0.8759, -0.01151), (-0.141, -0.8743, -0.03134), (-0.1347, -0.905, -0.01084), (-0.1414, -0.89, -0.03677), (-0.1426, -0.8916, -0.006509), (-0.04158, -1.105, -0.1167), (-0.05126, -1.106, -0.1038), (-0.01939, -1.104, -0.1274), (-0.05503, -1.108, -0.08952), (-0.1453, -0.849, -0.07034), (-0.08496, -0.6433, 0.1529), (-0.04848, -1.072, -0.03304), (-0.08478, -1.012, -0.01225), (-0.0654, -1.043, -0.01247), (-0.0325, -1.07, -0.003779), (-0.0486, -1.06, -0.008454), (-0.06419, -0.9166, -0.142), (-0.04012, -0.9169, -0.1587), (-0.1223, -0.9174, -0.06394), (-0.1332, -0.886, -0.05517), (-0.1081, -0.8804, -0.1173), (-0.1281, -0.8972, -0.06616), (-0.05328, -1.112, -0.06082), (-0.0921, -0.9788, -0.06735), (-0.05353, -1.107, -0.09409), (-0.06789, -1.041, -0.07981), (-0.0118, -1.192, -0.09703), (-0.0301, -1.175, -0.09822), (-0.04713, -1.133, -0.09758), (-0.02004, -1.187, -0.09726), (-0.03862, -1.156, -0.09916), (-0.1029, -0.8159, -0.1524), (-0.1353, -0.8163, -0.1128), (-0.06436, -0.8167, -0.1749), (-0.152, -0.8195, -0.03809), (-0.1522, -0.8176, -0.06921), (-0.1867, -0.5789, -0.02564), (-0.1805, -0.5797, -0.06816), (-0.127, -0.649, -0.1614), (-0.1088, -0.8139, 0.09712), (-0.1766, -0.6452, 0.01979), (-0.04811, -1.039, 0.02825), (-0.08153, -1.011, -0.03516), (-0.1539, -0.8218, -0.009607), (-0.0645, -1.011, 0.04242), (-0.07774, -0.9788, 0.05742), (-0.09912, -0.8922, 0.08653), (-0.1819, -0.6459, -0.02808), (-0.08588, 0.4078, 0.06129), (-0.06214, 0.67, -0.007161), (-0.109, -0.9188, -0.08351), (-0.03902, -1.042, -0.1219), (-0.126, -0.9076, -0.06493), (-0.1176, -0.9208, -0.07118), (-0.08761, -0.9785, -0.08677), (-0.09811, -0.9788, -0.05392), (-0.01937, -1.189, -0.08969), (-0.04211, -1.158, -0.08592), (-0.03545, -1.131, -0.1168), (-0.07383, -1.041, -0.05985), (-0.05107, -1.134, -0.08169), (-0.03093, -1.177, -0.08856), (-0.05787, -1.11, -0.07617), (-0.08334, -1.011, -0.05592), (-0.07329, -1.01, -0.09227), (-0.07682, -1.011, -0.07265), (-0.08265, -1.011, -0.04616), (-0.07844, -1.011, -0.06648), (-0.06061, -1.009, -0.1081), (-0.0833, -1.011, -0.02887), (-0.08603, -0.9162, -0.1214), (-0.02395, -1.002, -0.1379), (-0.03908, -0.9942, -0.1285), (-0.0526, -0.9438, -0.1389), (-0.04251, -0.9685, -0.1363), (-0.03428, -0.9834, -0.1358), (-0.02458, -0.9872, -0.1423), (-0.06522, -1.08, -0.06819), (-0.05777, -1.075, -0.1012), (-0.06067, -1.076, -0.08789), (-0.06206, -1.077, -0.08242), (-0.02218, -1.074, -0.1289), (-0.05954, -1.085, -0.05417), (-0.0471, -1.074, -0.1153), (-0.03505, -1.074, -0.1232), (-0.1229, -0.9239, 0.008742), (-0.1306, -0.8925, 0.02199), (-0.01185, -1.193, -0.08955), (-0.009995, -1.19, -0.07908), (-0.01164, -1.193, -0.08649), (-0.01199, -1.189, -0.1056), (-0.19, -0.5, -0.0239), (-0.1923, -0.3977, -0.02334), (-0.01631, -0.8413, 0.134), (-0.01631, -0.8733, 0.1276), (-0.04137, -1.114, -0.04558), (-0.01809, 0.6699, 0.03735), (-0.07975, -0.6475, -0.189), (-0.03998, 0.06906, -0.2056), (-0.03347, 0.1804, 0.182), (-0.04151, -0.2914, 0.2217), (-0.007097, 1.348, -0.2019), (-0.02441, 0.408, 0.1218), (-0.03295, 0.2872, -0.205), (-0.0288, 0.4072, -0.2052), (-0.02483, 0.5255, -0.2055), (-0.008677, 1.348, -0.1377), (-0.01293, -0.968, -0.1525), (-0.01158, -1.041, -0.1343), (-0.04312, -0.04224, -0.206), (-0.02749, 0.2873, 0.1553), (-0.03639, 1.091, -0.1139), (-0.02038, 0.6705, -0.2063), (-0.04562, -1.132, -0.1057), (-0.004646, -1.185, -0.1148), (-0.02131, 0.5324, 0.08504), (-0.04452, -0.3963, -0.2056), (-0.03588, -0.5788, -0.2033), (-0.03669, -0.1494, 0.2262), (-0.009762, 1.222, -0.1184), (-0.009587, 1.367, -0.1648), (-0.01496, -0.9437, -0.1593), (-0.02181, -0.8806, -0.173), (-0.02445, -0.847, -0.179), (-0.03641, -0.5001, -0.2068), (-0.00823, 1.36, -0.1508), (-0.009765, 1.367, -0.1758), (-0.01145, -1.021, -0.137), (-0.01258, -0.178, 0.2653), (-0.0183, -0.2341, 0.2298), (-0.0183, 0.09584, 0.2046), (-0.01258, 0.06816, 0.2401), (-0.005649, 0.06345, 0.4376), (-0.004827, -0.01834, 0.4901), (-0.007508, -0.09292, 0.4181), (-0.007452, 0.05019, 0.3728), (-0.009631, 0.05184, 0.2861), (-0.01066, -0.1488, 0.321), (-0.00424, 0.07864, 0.4839), (-0.003417, 0.04095, 0.5253), (-0.005535, -1.191, -0.1064), (-0.004494, -1.172, -0.1209), (-0.00922, -1.103, -0.1294), (-0.01793, -0.9169, -0.1659), (-0.005269, -1.194, -0.09696), (-0.02644, -0.8168, -0.1839), (-0.04279, -0.5788, 0.187), (-0.0116, -1.004, -0.1414), (-0.01188, -0.9891, -0.146), (-0.01063, -1.074, -0.1319), (-0.04256, -0.5, 0.1994), (-0.1216, 0.4074, -0.06267), (-0.08966, 0.6702, -0.09888), (-0.1367, 0.2873, -0.04866), (-0.162, -0.5788, 0.07631), (-0.1759, -0.04224, -0.02624), (-0.1058, 0.5283, -0.07808), (-0.03091, 1.345, -0.1727), (-0.03735, 1.221, -0.1334), (-0.02848, 1.356, -0.1632), (-0.104, 0.4077, 0.02325), (-0.0753, 0.67, -0.03567), (-0.04807, 1.091, -0.1303), (-0.1176, 0.2873, 0.044), (-0.157, -0.04224, 0.08698), (-0.02767, -0.1187, 0.2587), (-0.1149, 0.06906, -0.1601), (-0.1692, -0.3977, 0.08739), (-0.08969, 0.5302, -0.001865), (-0.03051, 1.342, -0.1443), (-0.1661, -0.5, 0.08117), (-0.0256, -1.131, -0.1225), (-0.01485, -1.172, -0.1182), (-0.03018, -1.104, -0.1232), (-0.00444, -1.179, -0.1181), (-0.008582, -1.178, -0.1175), (-0.01197, -1.177, -0.1168), (-0.4751, -0.3287, -0.1534), (-0.4743, -0.3287, -0.1585), (-0.1101, -0.7845, -0.1555), (-0.02816, -0.7846, -0.1884), (-0.1601, -0.7886, -0.03557), (-0.1581, -0.7861, -0.06842), (-0.07001, -0.7849, -0.1792), (-0.1437, -0.7843, -0.1114), (-0.1698, -0.4085, -0.1107), (-0.1789, -0.5, -0.08742), (-0.1192, 0.287, -0.1306), (-0.1558, -0.6444, 0.07207), (-0.153, -0.04224, -0.1196), (-0.005747, 0.07819, 0.5312), (-0.1419, 0.06906, -0.1226), (-0.09223, 0.5269, -0.1428), (-0.02652, 1.344, -0.188), (-0.1054, 0.4084, -0.1352), (-0.07847, 0.6705, -0.1542), (-0.008827, 1.36, -0.1961), (-0.04498, -1.092, -0.03793), (-0.02938, 1.222, -0.1275), (-0.04272, -0.3977, 0.2122), (-0.02993, 1.344, -0.181), (-0.05097, 1.091, -0.163), (-0.05536, 1.057, -0.1425), (-0.06418, -0.04224, 0.2106), (-0.002397, 0.09918, 0.5377), (-0.05253, 0.06906, 0.1963), (-0.01042, 0.07379, 0.4905), (-0.0228, 0.02183, 0.2917), (-0.01831, 0.02952, 0.3801), (-0.01372, 0.05259, 0.446), (-0.02997, 0.03075, 0.2441), (-0.03625, 0.04526, 0.2097), (-0.005412, -1.195, -0.09254), (-0.1191, -0.9246, -0.06333), (-0.1371, -0.8087, 0.0629), (-0.06158, -1.042, 0.005963), (-0.08244, -1.012, 0.01321), (-0.0988, -0.9788, 0.0244), (-0.04352, -1.056, 0.006776), (-0.1213, -0.8926, 0.06068), (-0.02986, -1.064, 0.009267), (-0.01451, -1.088, -0.01859), (-0.02388, -0.9788, 0.08961), (-0.01286, -1.116, -0.02954), (-0.01475, -1.055, 0.02912), (-0.02003, -1.011, 0.07011), (-0.06583, -1.041, -0.03253), (-0.1191, -0.9247, -0.06143), (-0.005466, -1.195, -0.08639), (-0.01513, -1.078, -0.009538), (-0.07422, -0.8208, 0.1192), (-0.008534, -1.164, -0.05243), (-0.004699, -1.192, -0.07801), (-0.01625, -1.038, 0.04843), (-0.01093, -1.138, -0.03957), (-0.006758, -1.181, -0.06521), (-0.01528, -1.075, -0.0002515), (-0.005463, -1.195, -0.08946), (-0.01393, -1.097, -0.02219), (-0.01532, -1.068, 0.01194), (-0.06743, -0.8895, 0.1077), (-0.04318, -0.643, 0.1768), (-0.1812, -0.5788, 0.02449), (-0.1853, -0.5, 0.02801), (-0.03151, -0.7035, -0.197), (-0.1185, -0.7032, 0.1098), (-0.1559, -0.7035, -0.11), (-0.1218, -0.7041, -0.1604), (-0.1751, -0.7034, -0.02992), (-0.08207, -0.7032, 0.1444), (-0.1702, -0.7033, 0.01488), (-0.1613, -0.6481, -0.1096), (-0.04247, -0.7031, 0.1646), (-0.07633, -0.7036, -0.1863), (-0.1698, -0.7034, -0.06661), (-0.03952, -0.7625, 0.1497), (-0.07403, -0.7479, -0.183), (-0.1133, -0.7606, 0.1039), (-0.1499, -0.7511, -0.1105), (-0.1629, -0.7563, 0.01022), (-0.1435, -0.7588, 0.06441), (-0.02974, -0.7475, -0.1929), (-0.07901, -0.7618, 0.1315), (-0.116, -0.749, -0.1582), (-0.1633, -0.753, -0.06742), (-0.167, -0.7545, -0.03343), (-0.1337, -0.8812, -0.06803), (-0.06362, -0.9731, -0.1149), (-0.09783, -0.917, -0.101), (-0.08054, -1.011, -0.04011), (-0.09769, -0.9788, -0.03952), (-0.03275, -1.073, -0.02187), (-0.01471, -1.078, -0.01655), (-0.05022, -1.06, -0.0298), (-0.066, -1.038, -0.03883), (-0.006196, 0.08765, 0.5259), (-0.003105, 0.07674, 0.5413), (-0.003193, 0.09847, 0.5158), (-0.1495, -0.7033, 0.06821), (-0.08548, 0.06906, 0.1673), (-0.02416, 1.091, -0.09842), (-0.01576, -1.13, -0.1254), (-0.03301, -1.073, -0.01847), (-0.02266, -0.8774, 0.1232), (-0.02457, -0.8367, 0.1323), (-0.07139, 0.1804, -0.1909), (-0.03682, 0.1804, -0.2052), (-0.1307, 0.1804, -0.1258), (-0.1306, 0.1804, 0.06347), (-0.146, 0.1804, 0.0135), (-0.07503, 0.1804, 0.1515), (-0.1498, 0.1804, -0.03925), (-0.1101, 0.1804, 0.1066), (-0.1056, 0.1804, -0.1617), (-0.1456, 0.1804, -0.08937), (-0.1677, -0.2914, 0.09101), (-0.09149, -0.2914, -0.1891), (-0.1355, -0.2914, -0.1577), (-0.19, -0.2914, -0.02236), (-0.09083, -0.2914, 0.1886), (-0.1838, -0.2914, -0.07532), (-0.04699, -0.2914, -0.2067), (-0.1357, -0.2914, 0.1388), (-0.1665, -0.2914, -0.1165), (-0.1867, -0.2914, 0.03558), (-0.1823, -0.1668, 0.03616), (-0.1649, -0.1668, 0.09115), (-0.08772, -0.1668, -0.1891), (-0.132, -0.1668, -0.1582), (-0.1351, -0.1668, 0.1402), (-0.09314, -0.1668, 0.1882), (-0.1855, -0.1668, -0.02315), (-0.1625, -0.1668, -0.118), (-0.04505, -0.1668, -0.2061), (-0.1798, -0.1668, -0.07756), (-0.01261, -1.153, -0.1236), (-0.03747, -1.155, -0.1064), (-0.02923, -1.154, -0.1163), (-0.005791, -1.153, -0.1246), (-0.02043, -1.153, -0.1213), (-0.1139, -0.9498, -0.04758), (-0.1123, -0.9498, -0.04174), (-0.1035, -0.9484, -0.07962), (-0.06812, -0.945, -0.1238), (-0.1129, -0.9498, -0.054), (-0.1073, -0.9495, -0.06497), (-0.09216, -0.9472, -0.09541), (-0.08007, -0.946, -0.1097), (-0.1084, -0.9498, -0.06123), (-0.02241, 1.091, -0.2033), (-0.04923, 1.091, -0.1739), (-0.03361, 1.091, -0.1956), (-0.04351, 1.091, -0.1843), (-0.01246, 1.091, -0.2079), (-0.03653, 1.221, -0.1786), (-0.0337, 1.221, -0.1871), (-0.009888, 1.221, -0.2062), (-0.01779, 1.221, -0.2021), (-0.03823, 1.221, -0.1729), (-0.02676, 1.221, -0.196), (-0.01833, 1.356, -0.194), (-0.02043, 1.36, -0.1843), (-0.02125, 1.362, -0.1746), (-0.02684, -1.115, -0.03511), (-0.02981, -1.095, -0.02779), (-0.03145, -1.084, -0.02406), (-0.1235, -0.9235, -0.05668), (-0.1231, -0.9211, -0.04767), (-0.1238, -0.9221, -0.05153), (-0.03126, -0.857, 0.1269), (-0.1483, -0.8606, 0.007274), (-0.13, -0.852, 0.06465), (-0.04312, -0.8567, 0.1238), (-0.1471, -0.849, 0.02843), (-0.07132, -0.8559, 0.1137), (-0.02303, -0.8572, 0.1308), (-0.1427, -0.8548, 0.01791), (-0.1041, -0.8541, 0.09319), (-0.07152, 0.8187, -0.09429), (-0.01659, 0.8187, -0.2066), (-0.06374, 0.8187, -0.07077), (-0.01467, 0.8187, -0.01127), (-0.05265, 0.8187, -0.04793), (-0.03241, 0.8187, -0.1994), (-0.0642, 0.8187, -0.1667), (-0.07346, 0.8187, -0.1479), (-0.03459, 0.8187, -0.02284), (-0.04948, 0.8187, -0.1855), (-0.07551, 0.8187, -0.1223), (-0.05444, 0.9658, -0.1037), (-0.05244, 0.9658, -0.177), (-0.04369, 0.9658, -0.0849), (-0.02883, 0.9658, -0.06434), (-0.01472, 0.9658, -0.2076), (-0.06204, 0.9658, -0.1446), (-0.02647, 0.9658, -0.2015), (-0.0125, 0.9658, -0.05549), (-0.06011, 0.9658, -0.163), (-0.06074, 0.9658, -0.1238), (-0.04033, 0.9658, -0.1912), (-0.117, -0.9247, -0.06238), (-0.1052, -0.9496, -0.0631), (-0.09008, -0.9788, -0.06476), (-0.07525, -1.011, -0.06957), (-0.06607, -1.041, -0.07638), (-0.05981, -1.077, -0.08516), (-0.05281, -1.106, -0.09181), (-0.04623, -1.132, -0.09525), (-0.03736, -1.155, -0.09687), (-0.0286, -1.173, -0.09622), (-0.01828, -1.186, -0.09512), (-0.01027, -1.19, -0.09483), (-0.003707, -1.192, -0.09475), (-0.1367, -0.8783, -0.02103), (-0.1298, -0.8964, -0.0282), (-0.1256, -0.9016, -0.02291), (-0.1351, -0.883, -0.01651), (-0.1355, -0.8821, -0.02673), (-0.1313, -0.8968, -0.01638), (-0.1331, -0.89, -0.02905), (-0.1341, -0.8905, -0.0152), (-0.1311, -0.89, -0.02212), (-0.1117, -0.9498, -0.03579), (-0.09851, -0.9788, -0.03455), (-0.05781, -0.9491, 0.09088), (-0.08585, -0.9492, 0.06949), (-0.1077, -0.9494, 0.03866), (-0.1145, -0.9496, 0.006005), (-0.02618, -0.949, 0.1024), (-0.0925, -0.9235, 0.07781), (-0.1144, -0.9255, 0.0494), (-0.02852, -0.9208, 0.1113), (-0.06288, -0.9217, 0.09922), (-0.04998, -1.06, -0.02544), (9.262e-09, 0.06906, -0.2117), (1.463e-07, 1.091, -0.08761), (-1.448e-07, -1.079, -0.01222), (-3.982e-08, -0.297, 0.229), (3.853e-08, 0.2873, -0.21), (3.852e-08, 0.2873, 0.1616), (-5.665e-09, -0.04224, -0.2125), (2.474e-08, 0.1845, 0.1879), (-5.334e-08, -0.3977, -0.2115), (-5.334e-08, -0.3977, 0.2214), (-7.763e-08, -0.5788, -0.2062), (-7.763e-08, -0.5788, 0.1971), (-8.695e-08, -0.6483, -0.2026), (7.044e-08, 0.5252, -0.21), (7.143e-08, 0.5326, 0.09083), (5.457e-08, 0.4069, -0.21), (5.472e-08, 0.408, 0.1292), (1.809e-07, 1.349, -0.203), (1.809e-07, 1.349, -0.1373), (8.992e-08, 0.6705, -0.21), (8.983e-08, 0.6698, 0.0428), (-1.479e-07, -1.103, -0.13), (-1.497e-07, -1.116, -0.02795), (-1.298e-07, -0.968, -0.1543), (-1.313e-07, -0.9788, 0.09256), (-1.59e-07, -1.185, -0.1152), (-1.599e-07, -1.192, -0.07747), (-1.562e-07, -1.165, -0.05103), (-1.396e-07, -1.041, -0.1358), (-1.392e-07, -1.038, 0.04934), (1.639e-07, 1.222, -0.1175), (1.834e-07, 1.367, -0.1653), (-1.266e-07, -0.9437, -0.1616), (-1.604e-07, -1.196, -0.09263), (-1.205e-07, -0.8988, 0.1213), (-1.181e-07, -0.8806, -0.1753), (-1.163e-07, -0.8671, 0.1214), (-1.136e-07, -0.847, -0.1812), (-6.706e-08, -0.5, 0.2085), (-6.706e-08, -0.5, -0.2097), (1.832e-07, 1.366, -0.1868), (1.825e-07, 1.361, -0.151), (-1.604e-07, -1.196, -0.08637), (1.835e-07, 1.368, -0.1765), (-1.598e-07, -1.191, -0.1066), (-1.356e-07, -1.011, 0.0719), (-1.37e-07, -1.021, -0.1386), (8.319e-09, 0.06203, 0.2843), (1.054e-08, 0.07861, 0.2437), (-2.499e-08, -0.1864, 0.2704), (-3.29e-08, -0.2453, 0.232), (1.473e-08, 0.1099, 0.2053), (-1.323e-08, -0.09867, 0.42), (7.706e-09, 0.05746, 0.3705), (-2.103e-08, -0.1568, 0.3224), (-2.9e-09, -0.02162, 0.4923), (9.066e-09, 0.0676, 0.4349), (5.288e-09, 0.03943, 0.527), (1.08e-08, 0.08055, 0.4818), (-1.448e-07, -1.08, -0.008313), (-1.416e-07, -1.056, 0.0299), (-1.527e-07, -1.139, -0.03784), (-1.087e-07, -0.8104, 0.1411), (-1.174e-07, -0.8757, 0.1292), (-1.125e-07, -0.839, 0.1364), (-1.134e-07, -0.8453, 0.1247), (-1.148e-07, -0.8557, 0.1168), (-1.571e-07, -1.172, -0.1212), (-1.585e-07, -1.182, -0.06392), (-1.444e-07, -1.077, 0.0009579), (-1.23e-07, -0.9169, -0.168), (-1.459e-07, -1.088, -0.0172), (-1.602e-07, -1.194, -0.09699), (-1.095e-07, -0.8167, -0.1859), (-1.604e-07, -1.196, -0.0895), (-1.346e-07, -1.004, -0.1436), (-1.327e-07, -0.9894, -0.1477), (-1.44e-07, -1.073, -0.1329), (-8.621e-08, -0.6428, 0.186), (-1.119e-07, -0.8347, 0.1353), (-1.18e-07, -0.8799, 0.1263), (-1.581e-07, -1.179, -0.1185), (-1.052e-07, -0.7843, -0.1905), (1.825e-07, 1.36, -0.1969), (-1.472e-07, -1.098, -0.02071), (-1.435e-07, -1.07, 0.01273), (-9.435e-08, -0.7035, -0.1987), (-9.43e-08, -0.7031, 0.1723), (-1.002e-07, -0.7473, -0.1948), (-1.023e-07, -0.7629, 0.1551), (-1.447e-07, -1.079, -0.01528), (1.017e-08, 0.07586, 0.5423), (1.34e-08, 0.09989, 0.5157), (1.349e-08, 0.1006, 0.5388), (-1.107e-07, -0.8254, 0.1365), (-1.19e-07, -0.8874, 0.1234), (2.419e-08, 0.1804, -0.2109), (-3.908e-08, -0.2914, -0.2129), (-2.237e-08, -0.1668, -0.2127), (-1.516e-07, -1.13, -0.1272), (-1.546e-07, -1.153, -0.125), (1.463e-07, 1.091, -0.21), (1.638e-07, 1.221, -0.208), (1.098e-07, 0.8187, -0.21), (1.098e-07, 0.8187, -0.007082), (1.295e-07, 0.9658, -0.05224), (1.295e-07, 0.9658, -0.21), (-1.599e-07, -1.193, -0.09481), (-1.273e-07, -0.949, 0.1056), (-1.234e-07, -0.9205, 0.1153)], [], [(398, 497, 80, 597), (601, 595, 606, 610), (16, 8, 468, 465), (560, 528, 337, 555), (492, 6, 5, 490), (485, 0, 6, 492), (660, 669, 670, 664), (311, 313, 244, 246), (514, 515, 343, 342), (659, 1528, 1444, 394), (443, 1497, 1506, 478), (425, 1470, 1499, 445), (1430, 1424, 396, 407), (43, 708, 704, 705), (408, 1429, 1431, 397), (74, 398, 597, 608), (637, 7, 491, 633), (410, 1443, 1527, 657), (413, 1438, 1440, 400), (385, 387, 526, 535), (489, 464, 591, 585), (401, 1428, 1439, 402), (465, 593, 600, 16), (523, 1469, 1453, 531), (400, 1440, 1429, 408), (526, 530, 1450, 1466), (402, 1439, 1437, 403), (422, 1463, 1432, 414), (397, 1431, 1475, 428), (600, 593, 604, 607), (394, 1444, 1438, 413), (478, 1506, 1512, 559), (403, 1437, 1443, 410), (600, 607, 608, 597), (598, 601, 610, 612), (417, 1454, 1425, 76), (404, 1442, 1454, 417), (1527, 1530, 671, 657), (60, 61, 109, 107), (581, 647, 653, 392), (54, 455, 457, 25), (709, 1533, 1532, 706), (392, 276, 1487, 1504), (405, 1447, 1456, 419), (348, 319, 350, 351), (54, 25, 148, 113), (441, 1494, 1459, 420), (530, 533, 1492, 1450), (468, 541, 22, 465), (641, 393, 495, 642), (365, 361, 357, 30), (513, 514, 342, 339), (459, 26, 656, 658), (466, 23, 26, 459), (461, 19, 24, 458), (458, 24, 23, 466), (51, 483, 601, 598), (20, 72, 17, 462), (579, 613, 616, 14), (438, 442, 1496, 1468), (281, 286, 13, 42), (330, 333, 307, 63), (1451, 529, 532, 1485), (420, 1459, 1461, 421), (51, 390, 389, 64), (415, 1434, 1463, 422), (391, 1503, 1488, 277), (542, 252, 395, 551), (44, 517, 708, 43), (326, 328, 614, 411), (259, 254, 236, 241), (532, 272, 641, 521), (418, 1455, 1465, 423), (390, 51, 598, 596), (310, 514, 513, 311), (483, 484, 167, 168), (329, 330, 63, 36), (159, 163, 157, 160), (165, 164, 181, 179), (70, 50, 464, 1), (624, 348, 351, 620), (243, 364, 361, 353), (36, 63, 318, 32), (11, 621, 625, 565), (46, 1464, 1467, 424), (40, 39, 111, 112), (450, 59, 663, 666), (116, 124, 139, 146), (454, 53, 59, 450), (451, 47, 58, 449), (449, 58, 53, 454), (41, 40, 112, 105), (414, 599, 594, 83), (654, 651, 44, 384), (87, 99, 169, 171), (32, 95, 98, 36), (520, 1448, 1469, 523), (133, 130, 122, 141), (314, 315, 95, 32), (336, 395, 87, 4), (60, 107, 150, 27), (631, 634, 635, 627), (479, 563, 557, 266), (347, 660, 664, 65), (599, 1521, 1522, 611), (1525, 1526, 634, 631), (656, 666, 672, 676), (503, 509, 155, 501), (477, 481, 554, 561), (493, 662, 663, 59), (661, 673, 677, 665), (168, 167, 183, 180), (6, 82, 86, 5), (339, 71, 267, 268), (10, 466, 459, 347), (339, 342, 103, 71), (52, 543, 576, 486), (0, 81, 82, 6), (577, 69, 590, 588), (37, 461, 458, 346), (283, 286, 33, 97), (455, 54, 61, 636), (416, 155, 154, 463), (593, 465, 22, 602), (312, 518, 537, 534), (102, 104, 369, 370), (329, 331, 481, 477), (80, 100, 8, 16), (368, 566, 625, 621), (700, 248, 249, 261), (570, 1514, 1495, 519), (361, 365, 28, 353), (519, 1495, 1508, 536), (406, 1452, 1470, 425), (651, 266, 512, 649), (146, 139, 128, 120), (116, 146, 150, 107), (111, 150, 146, 120), (61, 54, 113, 109), (131, 132, 140, 123), (114, 121, 129, 110), (124, 132, 131, 139), (113, 122, 118, 109), (118, 122, 130, 126), (112, 111, 120, 121), (105, 112, 121, 114), (39, 27, 150, 111), (139, 131, 136, 128), (126, 130, 138, 134), (129, 128, 136, 137), (124, 126, 134, 132), (117, 106, 153, 145), (114, 110, 133, 141), (116, 118, 126, 124), (121, 120, 128, 129), (137, 136, 143, 144), (132, 134, 142, 140), (133, 110, 119, 125), (148, 141, 122, 113), (130, 133, 125, 138), (110, 129, 137, 119), (138, 125, 117, 145), (136, 131, 123, 143), (127, 144, 152, 135), (125, 119, 127, 117), (147, 149, 108, 115), (142, 145, 153, 149), (134, 138, 145, 142), (115, 108, 152, 151), (127, 135, 106, 117), (119, 137, 144, 127), (108, 106, 135, 152), (123, 115, 151, 143), (140, 147, 115, 123), (149, 153, 106, 108), (504, 158, 573, 162), (140, 142, 149, 147), (144, 143, 151, 152), (25, 41, 105, 148), (505, 434, 433, 506), (429, 1472, 1471, 434), (506, 433, 430, 507), (398, 427, 1474, 1427), (428, 1475, 1472, 429), (593, 602, 603, 604), (88, 577, 503, 501), (453, 2, 72, 20), (463, 154, 160, 157), (161, 18, 162, 156), (434, 1471, 1477, 433), (161, 431, 432, 163), (507, 430, 436, 504), (433, 1477, 1480, 430), (508, 429, 434, 505), (431, 161, 156, 437), (426, 463, 157, 435), (430, 1480, 1482, 436), (595, 594, 605, 606), (436, 1482, 1516, 575), (596, 598, 612, 609), (573, 502, 574, 488), (166, 3, 483, 168), (164, 165, 48, 4), (165, 167, 484, 48), (171, 169, 186, 184), (166, 170, 83, 3), (170, 169, 99, 83), (170, 166, 185, 182), (4, 87, 171, 164), (166, 168, 180, 185), (167, 165, 179, 183), (164, 171, 184, 181), (169, 170, 182, 186), (38, 175, 191, 187), (183, 179, 178, 174), (182, 185, 172, 175), (181, 184, 173, 176), (186, 182, 175, 38), (179, 181, 176, 178), (184, 186, 38, 173), (185, 180, 177, 172), (180, 183, 174, 177), (174, 178, 194, 190), (172, 177, 193, 188), (173, 38, 187, 189), (177, 174, 190, 193), (178, 176, 192, 194), (176, 173, 189, 192), (175, 172, 188, 191), (188, 193, 201, 196), (190, 194, 202, 198), (191, 188, 196, 199), (192, 189, 197, 200), (187, 191, 199, 195), (193, 190, 198, 201), (189, 187, 195, 197), (194, 192, 200, 202), (202, 200, 208, 210), (196, 201, 209, 204), (198, 202, 210, 206), (199, 196, 204, 207), (200, 197, 205, 208), (195, 199, 207, 203), (201, 198, 206, 209), (197, 195, 203, 205), (203, 207, 215, 211), (209, 206, 214, 217), (205, 203, 211, 213), (210, 208, 216, 218), (204, 209, 217, 212), (206, 210, 218, 214), (207, 204, 212, 215), (208, 205, 213, 216), (215, 212, 220, 223), (216, 213, 221, 224), (211, 215, 223, 219), (217, 214, 222, 225), (213, 211, 219, 221), (218, 216, 224, 226), (212, 217, 225, 220), (214, 218, 226, 222), (220, 225, 231, 227), (222, 475, 231, 225), (223, 220, 227, 229), (224, 221, 228, 230), (229, 476, 219, 223), (232, 475, 222, 226), (226, 224, 230, 232), (230, 233, 475, 232), (227, 231, 475, 233), (219, 476, 228, 221), (230, 228, 476, 233), (227, 233, 476, 229), (5, 86, 77, 234), (490, 5, 234, 493), (77, 661, 665, 234), (263, 383, 261, 249), (257, 239, 240, 258), (311, 513, 516, 313), (642, 536, 521, 641), (350, 319, 646, 644), (256, 255, 237, 238), (258, 240, 236, 254), (253, 259, 241, 235), (255, 260, 242, 237), (260, 253, 235, 242), (256, 257, 249, 248), (238, 239, 257, 256), (251, 35, 253, 260), (534, 1493, 1483, 527), (35, 648, 259, 253), (43, 383, 384, 44), (249, 257, 258, 263), (275, 276, 392, 653), (262, 263, 258, 254), (653, 391, 277, 275), (13, 386, 387, 42), (56, 388, 264, 12), (354, 385, 265, 29), (516, 513, 339, 268), (313, 312, 247, 244), (537, 518, 267, 522), (517, 344, 707, 708), (529, 97, 272, 532), (305, 579, 14, 440), (1487, 276, 279, 1460), (33, 45, 271, 269), (322, 326, 411, 304), (97, 33, 269, 272), (472, 412, 1449, 1505), (355, 34, 270, 358), (52, 486, 452, 273), (277, 1488, 1489, 280), (275, 277, 280, 278), (535, 526, 1466, 1498), (563, 546, 548, 557), (276, 275, 278, 279), (280, 1489, 1490, 278), (474, 473, 90, 470), (359, 281, 42, 354), (355, 45, 281, 359), (529, 1451, 1492, 533), (534, 537, 1509, 1493), (617, 613, 579, 469), (470, 90, 613, 617), (45, 33, 286, 281), (286, 283, 386, 13), (284, 282, 56, 12), (237, 242, 294, 289), (235, 241, 293, 287), (238, 237, 289, 290), (236, 240, 292, 288), (242, 235, 287, 294), (241, 236, 288, 293), (239, 238, 290, 291), (240, 239, 291, 292), (287, 293, 298, 295), (290, 289, 301, 296), (288, 292, 300, 302), (294, 287, 295, 299), (293, 288, 302, 298), (291, 290, 296, 297), (292, 291, 297, 300), (289, 294, 299, 301), (304, 303, 381, 376), (11, 565, 102, 370), (333, 480, 479, 332), (510, 535, 1498, 1457), (246, 367, 310, 311), (518, 312, 313, 516), (318, 564, 566, 368), (419, 1456, 1494, 441), (317, 255, 256, 248), (622, 353, 28, 626), (32, 318, 368, 314), (255, 317, 251, 260), (358, 360, 320, 271), (357, 62, 380, 375), (323, 377, 376, 57), (366, 362, 57, 15), (14, 616, 1524, 1523), (327, 324, 388, 56), (325, 327, 56, 282), (412, 438, 1468, 1449), (440, 14, 1523, 1445), (567, 364, 243, 568), (350, 644, 525, 316), (341, 35, 251, 332), (498, 632, 633, 491), (307, 333, 332, 251), (36, 98, 331, 329), (477, 482, 330, 329), (482, 480, 333, 330), (421, 1461, 1497, 443), (266, 341, 332, 479), (409, 496, 91, 578), (308, 539, 550, 547), (343, 84, 103, 342), (581, 392, 1504, 1519), (343, 703, 702, 84), (89, 91, 496, 9), (602, 22, 390, 596), (3, 83, 594, 595), (459, 658, 660, 347), (543, 52, 308, 547), (55, 352, 362, 366), (248, 700, 619, 645), (620, 351, 511, 623), (406, 68, 379, 447), (55, 624, 620, 352), (366, 15, 349, 102), (102, 349, 68, 104), (352, 620, 623, 321), (30, 357, 375, 378), (572, 571, 309, 62), (270, 306, 360, 358), (618, 243, 353, 622), (34, 355, 359, 285), (285, 359, 354, 29), (45, 355, 358, 271), (42, 387, 385, 354), (616, 439, 1491, 1524), (57, 362, 363, 323), (363, 362, 352, 321), (361, 364, 62, 357), (310, 367, 245, 250), (11, 370, 373, 372), (445, 1499, 1500, 446), (372, 373, 374, 67), (371, 372, 67, 94), (314, 371, 94, 315), (446, 1500, 1447, 405), (374, 373, 370, 369), (11, 372, 371, 621), (378, 375, 360, 306), (447, 379, 305, 440), (375, 380, 320, 360), (376, 381, 15, 57), (382, 379, 68, 349), (376, 377, 322, 304), (381, 382, 349, 15), (395, 252, 415, 87), (344, 655, 652, 538), (384, 383, 263, 262), (79, 10, 347, 65), (85, 273, 8, 100), (705, 250, 245, 261), (261, 383, 43, 705), (31, 69, 577, 88), (416, 427, 398, 74), (657, 671, 673, 661), (341, 266, 651, 654), (710, 709, 706, 702), (250, 515, 514, 310), (1486, 274, 553, 1513), (499, 60, 27, 500), (103, 523, 531, 71), (389, 334, 335, 64), (650, 647, 581, 96), (536, 1508, 1446, 521), (519, 643, 569, 570), (320, 393, 269, 271), (664, 659, 394, 65), (331, 443, 478, 481), (104, 425, 445, 369), (487, 489, 21, 49), (552, 562, 556, 544), (77, 410, 657, 661), (79, 413, 400, 78), (2, 21, 592, 589), (81, 401, 402, 82), (600, 597, 80, 16), (78, 400, 408, 73), (82, 402, 403, 86), (99, 422, 414, 83), (163, 432, 435, 157), (65, 394, 413, 79), (86, 403, 410, 77), (396, 584, 583, 50), (91, 417, 76, 578), (89, 404, 417, 91), (460, 456, 496, 409), (26, 450, 666, 656), (67, 405, 419, 94), (315, 441, 420, 95), (388, 324, 442, 438), (162, 573, 488, 156), (95, 420, 421, 98), (87, 415, 422, 99), (118, 116, 107, 109), (92, 418, 423, 101), (638, 494, 46, 639), (68, 406, 425, 104), (1474, 427, 426, 1473), (1473, 426, 435, 1478), (1476, 432, 431, 1479), (1478, 435, 432, 1476), (1479, 431, 437, 1481), (1481, 437, 574, 1515), (473, 264, 412, 472), (273, 452, 468, 8), (478, 559, 554, 481), (94, 419, 441, 315), (264, 388, 438, 412), (98, 421, 443, 331), (1452, 406, 447, 1501), (613, 90, 439, 616), (369, 445, 446, 374), (374, 446, 405, 67), (1501, 447, 440, 1445), (97, 529, 533, 283), (23, 454, 450, 26), (19, 451, 449, 24), (24, 449, 454, 23), (397, 503, 577, 588), (1, 464, 489, 487), (60, 499, 636, 61), (75, 399, 494, 638), (1526, 1441, 399, 634), (25, 457, 467, 41), (460, 39, 40, 456), (101, 423, 404, 89), (18, 161, 163, 159), (21, 489, 585, 592), (458, 466, 10, 346), (455, 640, 92, 457), (73, 37, 346, 78), (282, 284, 615, 614), (284, 470, 617, 615), (382, 381, 303, 471), (614, 615, 356, 411), (439, 472, 1505, 1491), (284, 12, 474, 470), (90, 473, 472, 439), (12, 264, 473, 474), (382, 471, 305, 379), (619, 700, 701, 568), (52, 273, 85, 308), (337, 655, 649, 512), (556, 562, 480, 482), (252, 1436, 1434, 415), (1485, 532, 521, 1446), (1432, 1521, 599, 414), (51, 64, 484, 483), (155, 416, 74, 501), (64, 335, 48, 484), (58, 492, 490, 53), (47, 485, 492, 58), (494, 1507, 1464, 46), (399, 1441, 1507, 494), (7, 75, 638, 491), (234, 665, 662, 493), (53, 490, 493, 59), (312, 534, 527, 247), (495, 393, 320, 380), (309, 495, 380, 62), (346, 10, 79, 78), (101, 89, 9, 467), (80, 497, 448, 100), (424, 1467, 1455, 418), (444, 539, 308, 85), (491, 638, 639, 498), (100, 448, 444, 85), (556, 482, 477, 561), (498, 639, 640, 455), (456, 40, 41, 467), (423, 1465, 1442, 404), (457, 92, 101, 467), (17, 72, 587, 586), (509, 428, 429, 508), (18, 507, 504, 162), (436, 575, 158, 504), (1424, 1520, 584, 396), (155, 509, 508, 154), (462, 17, 69, 31), (72, 2, 589, 587), (50, 583, 591, 464), (154, 508, 505, 160), (69, 17, 586, 590), (407, 396, 50, 70), (159, 506, 507, 18), (594, 599, 611, 605), (160, 505, 506, 159), (531, 1453, 1484, 522), (4, 48, 549, 336), (654, 648, 35, 341), (397, 428, 509, 503), (48, 335, 66, 549), (562, 552, 546, 563), (480, 562, 563, 479), (548, 576, 558, 557), (576, 548, 338, 486), (84, 520, 523, 103), (267, 518, 516, 268), (386, 283, 533, 530), (387, 386, 530, 526), (71, 531, 522, 267), (1509, 537, 522, 1484), (338, 548, 546, 345), (448, 1462, 1435, 444), (497, 1433, 1462, 448), (655, 337, 528, 652), (398, 1427, 1433, 497), (251, 317, 564, 307), (647, 582, 391, 653), (96, 1458, 1533, 709), (582, 1518, 1503, 391), (652, 528, 274, 650), (96, 709, 710, 538), (351, 350, 316, 511), (389, 541, 540, 334), (66, 335, 334, 345), (390, 22, 541, 389), (541, 468, 452, 540), (544, 545, 336, 549), (1435, 1502, 539, 444), (549, 66, 552, 544), (486, 338, 540, 452), (544, 556, 561, 545), (1510, 1436, 252, 542), (345, 334, 540, 338), (552, 66, 345, 546), (551, 395, 336, 545), (539, 1502, 1511, 550), (557, 558, 512, 266), (550, 1511, 1513, 553), (543, 547, 560, 555), (555, 337, 512, 558), (547, 550, 553, 560), (559, 1512, 1510, 542), (561, 554, 551, 545), (554, 559, 542, 551), (274, 528, 560, 553), (63, 307, 564, 318), (524, 340, 367, 246), (564, 319, 348, 566), (565, 55, 366, 102), (644, 622, 626, 525), (565, 625, 624, 55), (93, 1426, 1514, 570), (93, 570, 569, 580), (711, 580, 569, 571), (340, 567, 568, 701), (524, 711, 571, 572), (618, 619, 568, 243), (62, 364, 567, 572), (9, 496, 456, 467), (460, 500, 27, 39), (265, 385, 535, 510), (156, 488, 574, 437), (543, 555, 558, 576), (49, 21, 2, 453), (427, 416, 463, 426), (96, 581, 1519, 1458), (650, 274, 582, 647), (274, 1486, 1518, 582), (574, 502, 1517, 1515), (575, 502, 573, 158), (1517, 502, 575, 1516), (583, 584, 401, 81), (461, 586, 587, 19), (485, 585, 591, 0), (19, 587, 589, 451), (584, 1520, 1428, 401), (73, 408, 397, 588), (451, 589, 592, 47), (591, 583, 81, 0), (590, 586, 461, 37), (47, 592, 585, 485), (588, 590, 37, 73), (601, 483, 3, 595), (607, 604, 462, 31), (606, 605, 70, 1), (607, 31, 88, 608), (20, 603, 609, 453), (605, 611, 407, 70), (453, 609, 612, 49), (462, 604, 603, 20), (501, 74, 608, 88), (49, 612, 610, 487), (487, 610, 606, 1), (611, 1522, 1430, 407), (602, 596, 609, 603), (356, 469, 471, 303), (469, 579, 305, 471), (282, 614, 328, 325), (615, 617, 469, 356), (411, 356, 303, 304), (701, 700, 261, 245), (618, 646, 645, 619), (625, 566, 348, 624), (621, 371, 314, 368), (629, 637, 633, 630), (633, 632, 628, 630), (499, 628, 632, 636), (629, 627, 635, 637), (636, 632, 498, 455), (399, 75, 635, 634), (637, 635, 75, 7), (105, 114, 141, 148), (640, 424, 418, 92), (639, 46, 424, 640), (519, 536, 642, 643), (642, 495, 309, 643), (571, 569, 643, 309), (393, 641, 272, 269), (646, 319, 564, 645), (645, 564, 317, 248), (644, 646, 618, 622), (262, 254, 259, 648), (538, 652, 650, 96), (517, 44, 651, 649), (262, 648, 654, 384), (344, 517, 649, 655), (665, 677, 668, 662), (668, 675, 663, 662), (674, 1529, 1528, 659), (674, 659, 664, 670), (656, 676, 667, 658), (663, 675, 672, 666), (669, 409, 578, 670), (76, 1425, 1529, 674), (667, 676, 500, 460), (671, 1530, 1525, 631), (673, 671, 631, 627), (667, 460, 409, 669), (672, 675, 628, 499), (668, 677, 629, 630), (676, 672, 499, 500), (677, 673, 627, 629), (578, 76, 674, 670), (675, 668, 630, 628), (658, 667, 669, 660), (511, 316, 525, 678), (678, 525, 626, 679), (680, 321, 623, 679), (681, 680, 28, 365), (682, 323, 363, 681), (683, 682, 30, 378), (684, 322, 377, 683), (685, 326, 322, 684), (686, 328, 326, 685), (687, 325, 328, 686), (688, 327, 325, 687), (689, 324, 327, 688), (689, 690, 442, 324), (1531, 690, 510, 1457), (1496, 442, 690, 1531), (265, 510, 690, 689), (265, 689, 688, 29), (29, 688, 687, 285), (285, 687, 686, 34), (34, 686, 685, 270), (270, 685, 684, 306), (306, 684, 683, 378), (377, 323, 682, 683), (30, 682, 681, 365), (363, 321, 680, 681), (28, 680, 679, 626), (511, 678, 679, 623), (302, 300, 696, 698), (298, 302, 698, 694), (300, 297, 693, 696), (299, 295, 691, 695), (297, 296, 692, 693), (301, 299, 695, 697), (296, 301, 697, 692), (295, 298, 694, 691), (698, 696, 693, 699), (697, 695, 691, 699), (692, 697, 699, 693), (691, 694, 698, 699), (1460, 279, 278, 1490), (246, 244, 711, 524), (707, 710, 702, 703), (708, 707, 703, 704), (706, 1532, 1448, 520), (244, 247, 580, 711), (704, 703, 343, 515), (705, 704, 515, 250), (702, 706, 520, 84), (710, 707, 344, 538), (527, 93, 580, 247), (572, 567, 340, 524), (527, 1483, 1426, 93), (367, 340, 701, 245), (1110, 1309, 792, 1209), (1313, 1322, 1318, 1307), (728, 1177, 1180, 720), (1272, 1267, 1049, 1240), (1204, 1202, 717, 718), (1197, 1204, 718, 712), (1372, 1376, 1382, 1381), (1023, 958, 956, 1025), (1226, 1054, 1055, 1227), (1371, 1106, 1444, 1528), (1155, 1190, 1506, 1497), (1137, 1157, 1499, 1470), (1430, 1119, 1108, 1424), (755, 1417, 1416, 1420), (1120, 1109, 1431, 1429), (786, 1320, 1309, 1110), (1349, 1345, 1203, 719), (1122, 1369, 1527, 1443), (1125, 1112, 1440, 1438), (1097, 1247, 1238, 1099), (1201, 1297, 1303, 1176), (1113, 1114, 1439, 1428), (1177, 728, 1312, 1305), (1235, 1243, 1453, 1469), (1112, 1120, 1429, 1440), (1238, 1466, 1450, 1242), (1114, 1115, 1437, 1439), (1134, 1126, 1432, 1463), (1109, 1140, 1475, 1431), (1312, 1319, 1316, 1305), (1106, 1125, 1438, 1444), (1190, 1271, 1512, 1506), (1115, 1122, 1443, 1437), (1312, 1309, 1320, 1319), (1310, 1324, 1322, 1313), (1129, 788, 1425, 1454), (1116, 1129, 1454, 1442), (1527, 1369, 1383, 1530), (772, 819, 821, 773), (1293, 1104, 1365, 1359), (766, 737, 1169, 1167), (1421, 1418, 1532, 1533), (1104, 1504, 1487, 988), (1117, 1131, 1456, 1447), (1060, 1063, 1062, 1031), (766, 825, 860, 737), (1153, 1132, 1459, 1494), (1242, 1450, 1492, 1245), (1180, 1177, 734, 1253), (1353, 1354, 1207, 1105), (1077, 742, 1069, 1073), (1225, 1051, 1054, 1226), (1171, 1370, 1368, 738), (1178, 1171, 738, 735), (1173, 1170, 736, 731), (1170, 1178, 735, 736), (763, 1310, 1313, 1195), (732, 1174, 729, 784), (1291, 726, 1328, 1325), (1150, 1468, 1496, 1154), (993, 754, 725, 998), (1042, 775, 1019, 1045), (1451, 1485, 1244, 1241), (1132, 1133, 1461, 1459), (763, 776, 1101, 1102), (1127, 1134, 1463, 1434), (1103, 989, 1488, 1503), (1254, 1263, 1107, 964), (756, 755, 1420, 1229), (1038, 1123, 1326, 1040), (971, 953, 948, 966), (1244, 1233, 1353, 984), (1130, 1135, 1465, 1455), (1102, 1308, 1310, 763), (1022, 1023, 1225, 1226), (1195, 880, 879, 1196), (1041, 748, 775, 1042), (871, 872, 869, 875), (877, 891, 893, 876), (782, 713, 1176, 762), (1336, 1332, 1063, 1060), (955, 1065, 1073, 1076), (748, 744, 1030, 775), (723, 1277, 1337, 1333), (758, 1136, 1467, 1464), (752, 824, 823, 751), (1162, 1378, 1375, 771), (828, 858, 851, 836), (1166, 1162, 771, 765), (1163, 1161, 770, 759), (1161, 1166, 765, 770), (753, 817, 824, 752), (1126, 795, 1306, 1311), (1366, 1096, 756, 1363), (799, 883, 881, 811), (744, 748, 810, 807), (1232, 1235, 1469, 1448), (845, 853, 834, 842), (1026, 744, 807, 1027), (1048, 716, 799, 1107), (772, 739, 862, 819), (1343, 1339, 1347, 1346), (1191, 978, 1269, 1275), (1059, 777, 1376, 1372), (1311, 1323, 1522, 1521), (1525, 1343, 1346, 1526), (1368, 1388, 1384, 1378), (1215, 1213, 867, 1221), (1189, 1273, 1266, 1193), (1205, 771, 1375, 1374), (1373, 1377, 1389, 1385), (880, 892, 895, 879), (718, 717, 798, 794), (1051, 980, 979, 783), (722, 1059, 1171, 1178), (1051, 783, 815, 1054), (764, 1198, 1288, 1255), (712, 718, 794, 793), (1289, 1300, 1302, 781), (749, 1058, 1170, 1173), (995, 809, 745, 998), (1167, 1348, 773, 766), (1128, 1175, 866, 867), (1305, 1314, 734, 1177), (1024, 1246, 1249, 1230), (814, 1082, 1081, 816), (1041, 1189, 1193, 1043), (792, 728, 720, 812), (1080, 1333, 1337, 1278), (1412, 973, 961, 960), (1282, 1231, 1495, 1514), (1073, 1065, 740, 1077), (1231, 1248, 1508, 1495), (1118, 1137, 1470, 1452), (1363, 1361, 1224, 978), (858, 832, 840, 851), (828, 819, 862, 858), (823, 832, 858, 862), (773, 821, 825, 766), (843, 835, 852, 844), (826, 822, 841, 833), (836, 851, 843, 844), (825, 821, 830, 834), (830, 838, 842, 834), (824, 833, 832, 823), (817, 826, 833, 824), (751, 823, 862, 739), (851, 840, 848, 843), (838, 846, 850, 842), (841, 849, 848, 840), (836, 844, 846, 838), (829, 857, 865, 818), (826, 853, 845, 822), (828, 836, 838, 830), (833, 841, 840, 832), (849, 856, 855, 848), (844, 852, 854, 846), (845, 837, 831, 822), (860, 825, 834, 853), (842, 850, 837, 845), (822, 831, 849, 841), (850, 857, 829, 837), (848, 855, 835, 843), (839, 847, 864, 856), (837, 829, 839, 831), (859, 827, 820, 861), (854, 861, 865, 857), (846, 854, 857, 850), (827, 863, 864, 820), (839, 829, 818, 847), (831, 839, 856, 849), (820, 864, 847, 818), (835, 855, 863, 827), (852, 835, 827, 859), (861, 820, 818, 865), (1216, 874, 1285, 870), (852, 859, 861, 854), (856, 864, 863, 855), (737, 860, 817, 753), (1217, 1218, 1145, 1146), (1141, 1146, 1471, 1472), (1218, 1219, 1142, 1145), (1110, 1427, 1474, 1139), (1140, 1141, 1472, 1475), (1305, 1316, 1315, 1314), (800, 1213, 1215, 1289), (1165, 732, 784, 714), (1175, 869, 872, 866), (873, 868, 874, 730), (1146, 1145, 1477, 1471), (873, 875, 1144, 1143), (1219, 1216, 1148, 1142), (1145, 1142, 1480, 1477), (1220, 1217, 1146, 1141), (1143, 1149, 868, 873), (1138, 1147, 869, 1175), (1142, 1148, 1482, 1480), (1307, 1318, 1317, 1306), (1148, 1287, 1516, 1482), (1308, 1321, 1324, 1310), (1285, 1200, 1286, 1214), (878, 880, 1195, 715), (876, 716, 760, 877), (877, 760, 1196, 879), (883, 896, 898, 881), (878, 715, 795, 882), (882, 795, 811, 881), (882, 894, 897, 878), (716, 876, 883, 799), (878, 897, 892, 880), (879, 895, 891, 877), (876, 893, 896, 883), (881, 898, 894, 882), (750, 899, 903, 887), (895, 886, 890, 891), (894, 887, 884, 897), (893, 888, 885, 896), (898, 750, 887, 894), (891, 890, 888, 893), (896, 885, 750, 898), (897, 884, 889, 892), (892, 889, 886, 895), (886, 902, 906, 890), (884, 900, 905, 889), (885, 901, 899, 750), (889, 905, 902, 886), (890, 906, 904, 888), (888, 904, 901, 885), (887, 903, 900, 884), (900, 908, 913, 905), (902, 910, 914, 906), (903, 911, 908, 900), (904, 912, 909, 901), (899, 907, 911, 903), (905, 913, 910, 902), (901, 909, 907, 899), (906, 914, 912, 904), (914, 922, 920, 912), (908, 916, 921, 913), (910, 918, 922, 914), (911, 919, 916, 908), (912, 920, 917, 909), (907, 915, 919, 911), (913, 921, 918, 910), (909, 917, 915, 907), (915, 923, 927, 919), (921, 929, 926, 918), (917, 925, 923, 915), (922, 930, 928, 920), (916, 924, 929, 921), (918, 926, 930, 922), (919, 927, 924, 916), (920, 928, 925, 917), (927, 935, 932, 924), (928, 936, 933, 925), (923, 931, 935, 927), (929, 937, 934, 926), (925, 933, 931, 923), (930, 938, 936, 928), (924, 932, 937, 929), (926, 934, 938, 930), (932, 939, 943, 937), (934, 937, 943, 1187), (935, 941, 939, 932), (936, 942, 940, 933), (941, 935, 931, 1188), (944, 938, 934, 1187), (938, 944, 942, 936), (942, 944, 1187, 945), (939, 945, 1187, 943), (931, 933, 940, 1188), (942, 945, 1188, 940), (939, 941, 1188, 945), (717, 946, 789, 798), (1202, 1205, 946, 717), (789, 946, 1377, 1373), (975, 961, 973, 1095), (969, 970, 952, 951), (1023, 1025, 1228, 1225), (1354, 1353, 1233, 1248), (1062, 1356, 1358, 1031), (968, 950, 949, 967), (970, 966, 948, 952), (965, 947, 953, 971), (967, 949, 954, 972), (972, 954, 947, 965), (968, 960, 961, 969), (950, 968, 969, 951), (963, 972, 965, 747), (1246, 1239, 1483, 1493), (747, 965, 971, 1360), (755, 756, 1096, 1095), (961, 975, 970, 969), (987, 1365, 1104, 988), (974, 966, 970, 975), (1365, 987, 989, 1103), (725, 754, 1099, 1098), (768, 724, 976, 1100), (1066, 741, 977, 1097), (1228, 980, 1051, 1225), (1025, 956, 959, 1024), (1249, 1234, 979, 1230), (1229, 1420, 1419, 1056), (1241, 1244, 984, 809), (1017, 1152, 726, 1291), (1487, 1460, 991, 988), (745, 981, 983, 757), (1034, 1016, 1123, 1038), (809, 984, 981, 745), (1184, 1505, 1449, 1124), (1067, 1070, 982, 746), (764, 985, 1164, 1198), (989, 992, 1489, 1488), (987, 990, 992, 989), (1247, 1498, 1466, 1238), (1275, 1269, 1260, 1258), (988, 991, 990, 987), (992, 990, 1490, 1489), (1186, 1182, 802, 1185), (1071, 1066, 754, 993), (1067, 1071, 993, 757), (1241, 1245, 1492, 1451), (1246, 1493, 1509, 1249), (1329, 1181, 1291, 1325), (1182, 1329, 1325, 802), (757, 993, 998, 745), (998, 725, 1098, 995), (996, 724, 768, 994), (949, 1001, 1006, 954), (947, 999, 1005, 953), (950, 1002, 1001, 949), (948, 1000, 1004, 952), (954, 1006, 999, 947), (953, 1005, 1000, 948), (951, 1003, 1002, 950), (952, 1004, 1003, 951), (999, 1007, 1010, 1005), (1002, 1008, 1013, 1001), (1000, 1014, 1012, 1004), (1006, 1011, 1007, 999), (1005, 1010, 1014, 1000), (1003, 1009, 1008, 1002), (1004, 1012, 1009, 1003), (1001, 1013, 1011, 1006), (1016, 1088, 1093, 1015), (723, 1082, 814, 1277), (1045, 1044, 1191, 1192), (1222, 1457, 1498, 1247), (958, 1023, 1022, 1079), (1230, 1228, 1025, 1024), (1030, 1080, 1278, 1276), (1131, 1153, 1494, 1456), (1029, 960, 968, 967), (1334, 1338, 740, 1065), (744, 1026, 1080, 1030), (967, 972, 963, 1029), (1070, 983, 1032, 1072), (1069, 1087, 1092, 774), (1035, 769, 1088, 1089), (1078, 727, 769, 1074), (726, 1523, 1524, 1328), (1039, 768, 1100, 1036), (1037, 994, 768, 1039), (1124, 1449, 1468, 1150), (1152, 1445, 1523, 726), (1279, 1280, 955, 1076), (1062, 1028, 1237, 1356), (1053, 1044, 963, 747), (1210, 1203, 1345, 1344), (1019, 963, 1044, 1045), (748, 1041, 1043, 810), (1189, 1041, 1042, 1194), (1194, 1042, 1045, 1192), (1133, 1155, 1497, 1461), (978, 1191, 1044, 1053), (1121, 1290, 803, 1208), (1020, 1259, 1262, 1251), (1055, 1054, 815, 796), (1293, 1519, 1504, 1104), (1055, 796, 1414, 1415), (801, 721, 1208, 803), (1314, 1308, 1102, 734), (715, 1307, 1306, 795), (1171, 1059, 1372, 1370), (1255, 1259, 1020, 764), (767, 1078, 1074, 1064), (960, 1357, 1331, 1412), (1332, 1335, 1223, 1063), (1118, 1159, 1091, 780), (767, 1064, 1332, 1336), (1078, 814, 1061, 727), (814, 816, 780, 1061), (1064, 1033, 1335, 1332), (742, 1090, 1087, 1069), (1284, 774, 1021, 1283), (982, 1070, 1072, 1018), (1330, 1334, 1065, 955), (746, 997, 1071, 1067), (997, 741, 1066, 1071), (757, 983, 1070, 1067), (754, 1066, 1097, 1099), (1328, 1524, 1491, 1151), (769, 1035, 1075, 1074), (1075, 1033, 1064, 1074), (1073, 1069, 774, 1076), (1022, 962, 957, 1079), (723, 1084, 1085, 1082), (1157, 1158, 1500, 1499), (1084, 779, 1086, 1085), (1083, 806, 779, 1084), (1026, 1027, 806, 1083), (1158, 1117, 1447, 1500), (1086, 1081, 1082, 1085), (723, 1333, 1083, 1084), (1090, 1018, 1072, 1087), (1159, 1152, 1017, 1091), (1087, 1072, 1032, 1092), (1088, 769, 727, 1093), (1094, 1061, 780, 1091), (1088, 1016, 1034, 1089), (1093, 727, 1061, 1094), (1107, 799, 1127, 964), (1056, 1250, 1364, 1367), (1096, 974, 975, 1095), (791, 777, 1059, 722), (797, 812, 720, 985), (1417, 973, 957, 962), (973, 1417, 755, 1095), (743, 800, 1289, 781), (1128, 786, 1110, 1139), (1369, 1373, 1385, 1383), (1053, 1366, 1363, 978), (1422, 1414, 1418, 1421), (962, 1022, 1226, 1227), (1486, 1513, 1265, 986), (1211, 1212, 739, 772), (815, 783, 1243, 1235), (1101, 776, 1047, 1046), (1362, 808, 1293, 1359), (1248, 1233, 1446, 1508), (1231, 1282, 1281, 1355), (1032, 983, 981, 1105), (1376, 777, 1106, 1371), (1043, 1193, 1190, 1155), (816, 1081, 1157, 1137), (1199, 761, 733, 1201), (1264, 1256, 1268, 1274), (789, 1373, 1369, 1122), (791, 790, 1112, 1125), (714, 1301, 1304, 733), (793, 794, 1114, 1113), (1312, 728, 792, 1309), (790, 785, 1120, 1112), (794, 798, 1115, 1114), (811, 795, 1126, 1134), (875, 869, 1147, 1144), (777, 791, 1125, 1106), (798, 789, 1122, 1115), (1108, 762, 1295, 1296), (803, 1290, 788, 1129), (801, 803, 1129, 1116), (1172, 1121, 1208, 1168), (738, 1368, 1378, 1162), (779, 806, 1131, 1117), (1027, 807, 1132, 1153), (1100, 1150, 1154, 1036), (874, 868, 1200, 1285), (807, 810, 1133, 1132), (799, 811, 1134, 1127), (830, 821, 819, 828), (804, 813, 1135, 1130), (1350, 1351, 758, 1206), (780, 816, 1137, 1118), (1474, 1473, 1138, 1139), (1473, 1478, 1147, 1138), (1476, 1479, 1143, 1144), (1478, 1476, 1144, 1147), (1479, 1481, 1149, 1143), (1481, 1515, 1286, 1149), (1185, 1184, 1124, 976), (985, 720, 1180, 1164), (1190, 1193, 1266, 1271), (806, 1027, 1153, 1131), (976, 1124, 1150, 1100), (810, 1043, 1155, 1133), (1452, 1501, 1159, 1118), (1325, 1328, 1151, 802), (1081, 1086, 1158, 1157), (1086, 779, 1117, 1158), (1501, 1445, 1152, 1159), (809, 995, 1245, 1241), (735, 738, 1162, 1166), (731, 736, 1161, 1163), (736, 735, 1166, 1161), (1109, 1300, 1289, 1215), (713, 1199, 1201, 1176), (772, 773, 1348, 1211), (787, 1350, 1206, 1111), (1526, 1346, 1111, 1441), (737, 753, 1179, 1169), (1172, 1168, 752, 751), (813, 801, 1116, 1135), (730, 871, 875, 873), (733, 1304, 1297, 1201), (1170, 1058, 722, 1178), (1167, 1169, 804, 1352), (785, 790, 1058, 749), (994, 1326, 1327, 996), (996, 1327, 1329, 1182), (1094, 1183, 1015, 1093), (1326, 1123, 1068, 1327), (1151, 1491, 1505, 1184), (996, 1182, 1186, 724), (802, 1151, 1184, 1185), (724, 1186, 1185, 976), (1094, 1091, 1017, 1183), (1331, 1280, 1413, 1412), (764, 1020, 797, 985), (1049, 1224, 1361, 1367), (1268, 1194, 1192, 1274), (964, 1127, 1434, 1436), (1485, 1446, 1233, 1244), (1432, 1126, 1311, 1521), (763, 1195, 1196, 776), (867, 1213, 786, 1128), (776, 1196, 760, 1047), (770, 765, 1202, 1204), (759, 770, 1204, 1197), (1206, 758, 1464, 1507), (1111, 1206, 1507, 1441), (719, 1203, 1350, 787), (946, 1205, 1374, 1377), (765, 771, 1205, 1202), (1024, 959, 1239, 1246), (1207, 1092, 1032, 1105), (1021, 774, 1092, 1207), (1058, 790, 791, 722), (813, 1179, 721, 801), (792, 812, 1160, 1209), (1136, 1130, 1455, 1467), (1156, 797, 1020, 1251), (1203, 1210, 1351, 1350), (812, 797, 1156, 1160), (1268, 1273, 1189, 1194), (1210, 1167, 1352, 1351), (1168, 1179, 753, 752), (1135, 1116, 1442, 1465), (1169, 1179, 813, 804), (729, 1298, 1299, 784), (1221, 1220, 1141, 1140), (730, 874, 1216, 1219), (1148, 1216, 870, 1287), (1424, 1108, 1296, 1520), (867, 866, 1220, 1221), (1174, 743, 781, 729), (784, 1299, 1301, 714), (762, 1176, 1303, 1295), (866, 872, 1217, 1220), (781, 1302, 1298, 729), (1119, 782, 762, 1108), (871, 730, 1219, 1218), (1306, 1317, 1323, 1311), (872, 871, 1218, 1217), (1243, 1234, 1484, 1453), (716, 1048, 1261, 760), (1366, 1053, 747, 1360), (1109, 1215, 1221, 1140), (760, 1261, 778, 1047), (1274, 1275, 1258, 1264), (1192, 1191, 1275, 1274), (1260, 1269, 1270, 1288), (1288, 1198, 1050, 1260), (796, 815, 1235, 1232), (979, 980, 1228, 1230), (1098, 1242, 1245, 995), (1099, 1238, 1242, 1098), (783, 979, 1234, 1243), (1509, 1484, 1234, 1249), (1050, 1057, 1258, 1260), (1160, 1156, 1435, 1462), (1209, 1160, 1462, 1433), (1367, 1364, 1240, 1049), (1110, 1209, 1433, 1427), (963, 1019, 1276, 1029), (1359, 1365, 1103, 1294), (808, 1421, 1533, 1458), (1294, 1103, 1503, 1518), (1364, 1362, 986, 1240), (808, 1250, 1422, 1421), (1063, 1223, 1028, 1062), (1101, 1046, 1252, 1253), (778, 1057, 1046, 1047), (1102, 1101, 1253, 734), (1253, 1252, 1164, 1180), (1256, 1261, 1048, 1257), (1435, 1156, 1251, 1502), (1261, 1256, 1264, 778), (1198, 1164, 1252, 1050), (1256, 1257, 1273, 1268), (1510, 1254, 964, 1436), (1057, 1050, 1252, 1046), (1264, 1258, 1057, 778), (1263, 1257, 1048, 1107), (1251, 1262, 1511, 1502), (1269, 978, 1224, 1270), (1262, 1265, 1513, 1511), (1255, 1267, 1272, 1259), (1267, 1270, 1224, 1049), (1259, 1272, 1265, 1262), (1271, 1254, 1510, 1512), (1273, 1257, 1263, 1266), (1266, 1263, 1254, 1271), (986, 1265, 1272, 1240), (775, 1030, 1276, 1019), (1236, 958, 1079, 1052), (1276, 1278, 1060, 1031), (1277, 814, 1078, 767), (1356, 1237, 1338, 1334), (1277, 767, 1336, 1337), (805, 1282, 1514, 1426), (805, 1292, 1281, 1282), (1423, 1283, 1281, 1292), (1052, 1413, 1280, 1279), (1236, 1284, 1283, 1423), (1330, 955, 1280, 1331), (774, 1284, 1279, 1076), (721, 1179, 1168, 1208), (1172, 751, 739, 1212), (977, 1222, 1247, 1097), (868, 1149, 1286, 1200), (1255, 1288, 1270, 1267), (761, 1165, 714, 733), (1139, 1138, 1175, 1128), (808, 1458, 1519, 1293), (1362, 1359, 1294, 986), (986, 1294, 1518, 1486), (1286, 1515, 1517, 1214), (1287, 870, 1285, 1214), (1517, 1516, 1287, 1214), (1295, 793, 1113, 1296), (1173, 731, 1299, 1298), (1197, 712, 1303, 1297), (731, 1163, 1301, 1299), (1296, 1113, 1428, 1520), (785, 1300, 1109, 1120), (1163, 759, 1304, 1301), (1303, 712, 793, 1295), (1302, 749, 1173, 1298), (759, 1197, 1297, 1304), (1300, 785, 749, 1302), (1313, 1307, 715, 1195), (1319, 743, 1174, 1316), (1318, 713, 782, 1317), (1319, 1320, 800, 743), (732, 1165, 1321, 1315), (1317, 782, 1119, 1323), (1165, 761, 1324, 1321), (1174, 732, 1315, 1316), (1213, 800, 1320, 786), (761, 1199, 1322, 1324), (1199, 713, 1318, 1322), (1323, 1119, 1430, 1522), (1314, 1315, 1321, 1308), (1068, 1015, 1183, 1181), (1181, 1183, 1017, 1291), (994, 1037, 1040, 1326), (1327, 1068, 1181, 1329), (1123, 1016, 1015, 1068), (1413, 957, 973, 1412), (1330, 1331, 1357, 1358), (1337, 1336, 1060, 1278), (1333, 1080, 1026, 1083), (1341, 1342, 1345, 1349), (1345, 1342, 1340, 1344), (1211, 1348, 1344, 1340), (1341, 1349, 1347, 1339), (1348, 1167, 1210, 1344), (1111, 1346, 1347, 787), (1349, 719, 787, 1347), (817, 860, 853, 826), (1352, 804, 1130, 1136), (1351, 1352, 1136, 758), (1231, 1355, 1354, 1248), (1354, 1355, 1021, 1207), (1283, 1021, 1355, 1281), (1105, 981, 984, 1353), (1358, 1357, 1276, 1031), (1357, 960, 1029, 1276), (1356, 1334, 1330, 1358), (974, 1360, 971, 966), (1250, 808, 1362, 1364), (1229, 1361, 1363, 756), (974, 1096, 1366, 1360), (1056, 1367, 1361, 1229), (1377, 1374, 1380, 1389), (1380, 1374, 1375, 1387), (1386, 1371, 1528, 1529), (1386, 1382, 1376, 1371), (1368, 1370, 1379, 1388), (1375, 1378, 1384, 1387), (1381, 1382, 1290, 1121), (788, 1386, 1529, 1425), (1379, 1172, 1212, 1388), (1383, 1343, 1525, 1530), (1385, 1339, 1343, 1383), (1379, 1381, 1121, 1172), (1384, 1211, 1340, 1387), (1380, 1342, 1341, 1389), (1388, 1212, 1211, 1384), (1389, 1341, 1339, 1385), (1290, 1382, 1386, 788), (1387, 1340, 1342, 1380), (1370, 1372, 1381, 1379), (1223, 1390, 1237, 1028), (1390, 1391, 1338, 1237), (1392, 1391, 1335, 1033), (1393, 1077, 740, 1392), (1394, 1393, 1075, 1035), (1395, 1090, 742, 1394), (1396, 1395, 1089, 1034), (1397, 1396, 1034, 1038), (1398, 1397, 1038, 1040), (1399, 1398, 1040, 1037), (1400, 1399, 1037, 1039), (1401, 1400, 1039, 1036), (1401, 1036, 1154, 1402), (1531, 1457, 1222, 1402), (1496, 1531, 1402, 1154), (977, 1401, 1402, 1222), (977, 741, 1400, 1401), (741, 997, 1399, 1400), (997, 746, 1398, 1399), (746, 982, 1397, 1398), (982, 1018, 1396, 1397), (1018, 1090, 1395, 1396), (1089, 1395, 1394, 1035), (742, 1077, 1393, 1394), (1075, 1393, 1392, 1033), (740, 1338, 1391, 1392), (1223, 1335, 1391, 1390), (1014, 1410, 1408, 1012), (1010, 1406, 1410, 1014), (1012, 1408, 1405, 1009), (1011, 1407, 1403, 1007), (1009, 1405, 1404, 1008), (1013, 1409, 1407, 1011), (1008, 1404, 1409, 1013), (1007, 1403, 1406, 1010), (1410, 1411, 1405, 1408), (1409, 1411, 1403, 1407), (1404, 1405, 1411, 1409), (1403, 1411, 1410, 1406), (1460, 1490, 990, 991), (958, 1236, 1423, 956), (1419, 1415, 1414, 1422), (1420, 1416, 1415, 1419), (1418, 1232, 1448, 1532), (956, 1423, 1292, 959), (1416, 1227, 1055, 1415), (1417, 962, 1227, 1416), (1414, 796, 1232, 1418), (1422, 1250, 1056, 1419), (1239, 959, 1292, 805), (1284, 1236, 1052, 1279), (1239, 805, 1426, 1483), (1079, 957, 1413, 1052)])
me_dolphin.polygons.foreach_set('use_smooth', [True] * 1532)
me_dolphin.polygons.foreach_set('material_index', [0, 1, 0, 0, 1, 1, 0, 0, 0, 0, 1, 1, 1, 0, 0, 0, 1, 1, 0, 0, 1, 1, 0, 0, 0, 0, 1, 1, 0, 0, 0, 1, 1, 0, 1, 0, 0, 1, 0, 0, 0, 0, 0, 1, 1, 0, 1, 0, 0, 0, 0, 0, 0, 0, 0, 0, 1, 0, 1, 1, 0, 1, 0, 1, 0, 1, 0, 1, 0, 1, 0, 0, 0, 0, 0, 1, 1, 0, 0, 1, 1, 0, 1, 1, 0, 0, 0, 0, 0, 0, 0, 0, 1, 0, 1, 1, 0, 0, 1, 1, 0, 1, 0, 0, 1, 1, 0, 0, 1, 1, 1, 0, 1, 0, 0, 0, 0, 1, 0, 0, 0, 0, 0, 0, 0, 1, 1, 0, 1, 0, 0, 0, 0, 1, 0, 0, 0, 0, 0, 0, 0, 0, 0, 0, 0, 0, 0, 0, 0, 0, 0, 0, 0, 0, 0, 0, 0, 0, 0, 0, 0, 0, 0, 0, 0, 0, 0, 0, 0, 0, 0, 0, 0, 0, 0, 0, 0, 0, 0, 0, 0, 0, 0, 0, 0, 0, 0, 0, 0, 0, 0, 0, 0, 0, 0, 0, 0, 1, 0, 0, 0, 1, 1, 1, 0, 1, 1, 0, 1, 0, 0, 0, 0, 0, 0, 0, 0, 0, 0, 0, 0, 0, 0, 0, 0, 0, 0, 0, 0, 0, 0, 0, 0, 0, 0, 0, 0, 0, 0, 0, 0, 0, 0, 0, 0, 0, 0, 0, 0, 0, 0, 0, 0, 0, 0, 0, 0, 0, 0, 0, 0, 0, 0, 0, 0, 0, 0, 0, 0, 0, 0, 0, 0, 1, 1, 1, 0, 0, 0, 0, 0, 0, 0, 0, 0, 0, 0, 0, 0, 0, 0, 0, 0, 0, 0, 0, 0, 1, 0, 0, 0, 0, 0, 0, 1, 0, 0, 1, 0, 1, 0, 0, 0, 0, 0, 0, 0, 0, 1, 0, 0, 0, 0, 1, 1, 0, 0, 1, 0, 0, 0, 0, 0, 0, 0, 0, 0, 0, 0, 0, 0, 0, 0, 0, 1, 1, 0, 0, 0, 0, 1, 1, 0, 0, 1, 0, 0, 0, 1, 1, 1, 1, 1, 1, 1, 0, 0, 0, 1, 0, 1, 1, 1, 1, 0, 0, 0, 0, 0, 0, 0, 0, 1, 0, 0, 1, 0, 1, 1, 1, 1, 1, 1, 0, 0, 0, 0, 0, 0, 0, 0, 1, 1, 1, 0, 0, 1, 1, 1, 1, 1, 1, 1, 1, 0, 1, 0, 1, 1, 1, 1, 1, 0, 0, 0, 0, 0, 0, 0, 0, 1, 0, 0, 0, 0, 0, 0, 0, 0, 0, 0, 0, 0, 1, 1, 1, 1, 1, 0, 0, 1, 0, 0, 1, 1, 0, 0, 1, 1, 0, 0, 0, 0, 1, 1, 1, 0, 1, 1, 0, 0, 1, 1, 0, 0, 0, 0, 0, 0, 1, 0, 1, 1, 1, 1, 1, 1, 1, 1, 1, 0, 0, 0, 0, 0, 1, 0, 1, 1, 0, 0, 0, 0, 1, 0, 0, 0, 1, 1, 1, 1, 1, 1, 1, 1, 1, 0, 0, 0, 1, 1, 0, 1, 1, 0, 1, 1, 1, 1, 1, 1, 1, 1, 0, 0, 0, 0, 0, 0, 0, 0, 1, 0, 1, 0, 0, 0, 0, 0, 0, 0, 0, 1, 0, 0, 0, 1, 0, 0, 1, 0, 1, 0, 0, 1, 0, 0, 1, 0, 0, 0, 0, 0, 0, 0, 0, 0, 0, 0, 0, 0, 0, 0, 0, 0, 0, 0, 0, 0, 1, 0, 0, 0, 0, 1, 0, 1, 0, 1, 1, 0, 0, 1, 0, 0, 0, 0, 0, 0, 1, 1, 1, 0, 1, 0, 1, 1, 0, 1, 0, 0, 0, 0, 0, 0, 0, 0, 0, 0, 0, 0, 0, 0, 0, 0, 0, 0, 0, 0, 1, 0, 1, 0, 1, 0, 0, 1, 0, 1, 0, 1, 0, 1, 0, 0, 1, 0, 0, 0, 1, 1, 1, 0, 1, 1, 1, 1, 1, 0, 0, 1, 1, 1, 1, 0, 1, 0, 1, 1, 0, 0, 0, 0, 0, 0, 0, 0, 0, 0, 0, 0, 0, 0, 0, 1, 1, 0, 0, 0, 0, 0, 0, 0, 1, 1, 0, 0, 1, 0, 1, 0, 1, 0, 2, 2, 2, 2, 2, 2, 2, 2, 2, 2, 2, 2, 2, 2, 2, 2, 2, 2, 2, 2, 2, 2, 2, 2, 2, 2, 2, 0, 0, 0, 0, 0, 0, 0, 0, 0, 0, 0, 0, 0, 0, 0, 0, 0, 0, 0, 0, 0, 0, 0, 0, 0, 0, 0, 1, 0, 0, 1, 1, 0, 0, 0, 0, 1, 1, 1, 0, 0, 0, 1, 1, 0, 0, 1, 1, 0, 0, 0, 0, 1, 1, 0, 0, 0, 1, 1, 0, 1, 0, 0, 1, 0, 0, 0, 0, 0, 1, 1, 0, 1, 0, 0, 0, 0, 0, 0, 0, 0, 0, 1, 0, 1, 1, 0, 1, 0, 1, 0, 1, 0, 1, 0, 1, 0, 0, 0, 0, 0, 1, 1, 0, 0, 1, 1, 0, 1, 1, 0, 0, 0, 0, 0, 0, 0, 0, 1, 0, 1, 1, 0, 0, 1, 1, 0, 1, 0, 0, 1, 1, 0, 0, 1, 1, 1, 0, 1, 0, 0, 0, 0, 1, 0, 0, 0, 0, 0, 0, 0, 1, 1, 0, 1, 0, 0, 0, 0, 1, 0, 0, 0, 0, 0, 0, 0, 0, 0, 0, 0, 0, 0, 0, 0, 0, 0, 0, 0, 0, 0, 0, 0, 0, 0, 0, 0, 0, 0, 0, 0, 0, 0, 0, 0, 0, 0, 0, 0, 0, 0, 0, 0, 0, 0, 0, 0, 0, 0, 0, 0, 0, 0, 0, 0, 0, 0, 0, 0, 0, 0, 0, 0, 1, 0, 0, 0, 1, 1, 1, 0, 1, 1, 0, 1, 0, 0, 0, 0, 0, 0, 0, 0, 0, 0, 0, 0, 0, 0, 0, 0, 0, 0, 0, 0, 0, 0, 0, 0, 0, 0, 0, 0, 0, 0, 0, 0, 0, 0, 0, 0, 0, 0, 0, 0, 0, 0, 0, 0, 0, 0, 0, 0, 0, 0, 0, 0, 0, 0, 0, 0, 0, 0, 0, 0, 0, 0, 0, 0, 1, 1, 1, 0, 0, 0, 0, 0, 0, 0, 0, 0, 0, 0, 0, 0, 0, 0, 0, 0, 0, 0, 0, 0, 1, 0, 0, 0, 0, 0, 0, 1, 0, 0, 1, 0, 1, 0, 0, 0, 0, 0, 0, 0, 0, 1, 0, 0, 0, 0, 1, 1, 0, 0, 1, 0, 0, 0, 0, 0, 0, 0, 0, 0, 0, 0, 0, 0, 0, 0, 0, 1, 1, 0, 0, 0, 0, 1, 1, 0, 0, 1, 0, 0, 0, 1, 1, 1, 1, 1, 1, 1, 0, 0, 0, 1, 0, 1, 1, 1, 1, 0, 0, 0, 0, 0, 0, 0, 0, 1, 0, 0, 1, 0, 1, 1, 1, 1, 1, 1, 0, 0, 0, 0, 0, 0, 0, 0, 1, 1, 1, 0, 0, 1, 1, 1, 1, 1, 1, 1, 1, 0, 1, 0, 1, 1, 1, 1, 1, 0, 0, 0, 0, 0, 0, 0, 0, 1, 0, 0, 0, 0, 0, 0, 0, 0, 0, 0, 0, 0, 1, 1, 1, 1, 1, 0, 0, 1, 0, 0, 1, 1, 0, 0, 1, 1, 0, 0, 0, 0, 1, 1, 1, 0, 1, 1, 0, 0, 1, 1, 0, 0, 0, 0, 0, 0, 1, 0, 1, 1, 1, 1, 1, 1, 1, 1, 1, 0, 0, 0, 0, 0, 1, 0, 1, 1, 0, 0, 0, 0, 1, 0, 0, 0, 1, 1, 1, 1, 1, 1, 1, 1, 1, 0, 0, 0, 1, 1, 0, 1, 1, 0, 1, 1, 1, 1, 1, 1, 1, 1, 0, 0, 0, 0, 0, 0, 0, 0, 1, 0, 1, 0, 0, 0, 0, 0, 0, 0, 0, 1, 0, 0, 0, 1, 0, 0, 1, 0, 1, 0, 0, 1, 0, 0, 1, 0, 0, 0, 0, 0, 0, 0, 0, 0, 0, 0, 0, 0, 0, 0, 0, 0, 0, 0, 0, 0, 1, 0, 0, 0, 0, 1, 0, 1, 0, 1, 1, 0, 0, 1, 0, 0, 0, 0, 0, 0, 1, 1, 1, 0, 1, 0, 1, 1, 0, 1, 0, 0, 0, 0, 0, 0, 0, 0, 0, 0, 0, 0, 0, 0, 0, 0, 0, 0, 0, 0, 1, 0, 1, 0, 1, 0, 0, 1, 0, 1, 0, 1, 0, 1, 0, 0, 1, 0, 0, 0, 1, 1, 1, 0, 1, 1, 1, 1, 1, 0, 0, 1, 1, 1, 1, 0, 1, 0, 1, 1, 0, 0, 0, 0, 0, 0, 0, 0, 0, 0, 0, 0, 0, 0, 0, 1, 1, 0, 0, 0, 0, 0, 0, 0, 1, 1, 0, 0, 1, 0, 1, 0, 1, 0, 2, 2, 2, 2, 2, 2, 2, 2, 2, 2, 2, 2, 2, 2, 2, 2, 2, 2, 2, 2, 2, 2, 2, 2, 2, 2, 2, 0, 0, 0, 0, 0, 0, 0, 0, 0, 0, 0, 0, 0, 0, 0, 0, 0, 0, 0, 0, 0, 0, 0, 0, 0, 0])
me_dolphin.materials.append(mat_body)
me_dolphin.materials.append(mat_belly)
me_dolphin.materials.append(mat_teeth)
me_dolphin.use_remesh_preserve_volume = False
me_dolphin.use_remesh_preserve_attributes = False
me_dolphin.use_mirror_vertex_groups = False
me_dolphin.update()
me_eye = bpy.data.meshes.new('eye')
me_eye.from_pydata([(0.02169, -0.007047, 0.009446), (0.0166, -0.005393, 0.01745), (0.008983, -0.002919, 0.0228), (-2.883e-09, 1.71e-10, 0.02468), (-0.008983, 0.002919, 0.0228), (-0.0166, 0.005393, 0.01745), (-0.02169, 0.007047, 0.009446), (0.0228, -0.003609, 0.008727), (0.01866, 0.0009588, 0.01612), (0.01168, 0.005381, 0.02107), (0.002919, 0.008983, 0.0228), (-0.006287, 0.01122, 0.02107), (-0.01454, 0.01175, 0.01612), (-0.02057, 0.01048, 0.008727), (0.02375, -0.0006946, 0.006679), (0.02041, 0.006344, 0.01234), (0.01397, 0.01242, 0.01612), (0.005393, 0.0166, 0.01745), (-0.004001, 0.01825, 0.01612), (-0.01279, 0.01713, 0.01234), (-0.01962, 0.0134, 0.006679), (-0.02347, 0.007627, 2.012e-09), (0.02438, 0.001253, 0.003615), (0.02158, 0.009942, 0.006679), (0.01549, 0.01712, 0.008727), (0.007047, 0.02169, 0.009446), (-0.002473, 0.02296, 0.008727), (-0.01162, 0.02073, 0.006679), (-0.01899, 0.01535, 0.003615), (0.02461, 0.001937, 5.09e-09), (0.02199, 0.01121, 3.483e-09), (0.01603, 0.01877, 1.613e-09), (0.007627, 0.02347, 1.012e-09), (-0.001937, 0.02461, 3e-10), (-0.01121, 0.02199, 1.057e-09), (-0.01877, 0.01603, 8.096e-11), (0.02438, 0.001253, -0.003615), (0.02158, 0.009942, -0.006679), (0.01549, 0.01712, -0.008727), (0.007047, 0.02169, -0.009446), (-0.002473, 0.02296, -0.008727), (-0.01162, 0.02073, -0.006679), (-0.01899, 0.01535, -0.003615), (0.02347, -0.007627, 8.078e-09), (0.02375, -0.0006946, -0.006679), (0.02041, 0.006344, -0.01234), (0.01397, 0.01242, -0.01612), (0.005393, 0.0166, -0.01745), (-0.004001, 0.01825, -0.01612), (-0.01279, 0.01713, -0.01234), (-0.01962, 0.0134, -0.006679), (0.0228, -0.003609, -0.008727), (0.01866, 0.0009588, -0.01612), (0.01168, 0.005381, -0.02107), (0.002919, 0.008983, -0.0228), (-0.006287, 0.01122, -0.02107), (-0.01454, 0.01175, -0.01612), (-0.02057, 0.01048, -0.008727), (0.02169, -0.007047, -0.009446), (0.0166, -0.005393, -0.01745), (0.008983, -0.002919, -0.0228), (-1.656e-09, -7.157e-09, -0.02468), (-0.008983, 0.002919, -0.0228), (-0.0166, 0.005393, -0.01745), (-0.02169, 0.007047, -0.009446), (0.02057, -0.01048, -0.008727), (0.01454, -0.01175, -0.01612), (0.006287, -0.01122, -0.02107), (-0.002919, -0.008983, -0.0228), (-0.01168, -0.005381, -0.02107), (-0.01866, -0.0009588, -0.01612), (-0.0228, 0.003609, -0.008727), (0.01962, -0.0134, -0.006679), (0.01279, -0.01713, -0.01234), (0.004001, -0.01825, -0.01612), (-0.005393, -0.0166, -0.01745), (-0.01397, -0.01242, -0.01612), (-0.02041, -0.006344, -0.01234), (-0.02375, 0.0006946, -0.006679), (0.01899, -0.01535, -0.003615), (0.01162, -0.02073, -0.006679), (0.002473, -0.02296, -0.008727), (-0.007047, -0.02169, -0.009446), (-0.01549, -0.01712, -0.008727), (-0.02158, -0.009942, -0.006679), (-0.02438, -0.001253, -0.003615), (0.01877, -0.01603, 7.475e-09), (0.01121, -0.02199, 1.275e-08), (0.001937, -0.02461, 1.277e-08), (-0.007627, -0.02347, 1.427e-08), (-0.01603, -0.01877, 1.146e-08), (-0.02199, -0.01121, 1.033e-08), (-0.02461, -0.001937, 6.512e-09), (0.01899, -0.01535, 0.003615), (0.01162, -0.02073, 0.006679), (0.002473, -0.02296, 0.008727), (-0.007047, -0.02169, 0.009446), (-0.01549, -0.01712, 0.008727), (-0.02158, -0.009942, 0.006679), (-0.02438, -0.001253, 0.003615), (0.01962, -0.0134, 0.006679), (0.01279, -0.01713, 0.01234), (0.004001, -0.01825, 0.01612), (-0.005393, -0.0166, 0.01745), (-0.01397, -0.01242, 0.01612), (-0.02041, -0.006344, 0.01234), (-0.02375, 0.0006946, 0.006679), (0.02057, -0.01048, 0.008727), (0.01454, -0.01175, 0.01612), (0.006287, -0.01122, 0.02107), (-0.002919, -0.008983, 0.0228), (-0.01168, -0.005381, 0.02107), (-0.01866, -0.0009588, 0.01612), (-0.0228, 0.003609, 0.008727), (0.01914, -0.00622, 0.01345), (0.02073, -0.001325, 0.01243), (0.02208, 0.002825, 0.00951), (0.02298, 0.005597, 0.005147), (0.0233, 0.006571, 4.286e-09), (0.02298, 0.005597, -0.005147), (0.02208, 0.002825, -0.00951), (0.02073, -0.001325, -0.01243), (0.01914, -0.00622, -0.01345), (0.01755, -0.01112, -0.01243), (0.0162, -0.01526, -0.00951), (0.0153, -0.01804, -0.005147), (0.01499, -0.01901, 1.011e-08), (0.0153, -0.01804, 0.005147), (0.0162, -0.01526, 0.00951), (0.01755, -0.01112, 0.01243)], [], [(4, 3, 10, 11), (2, 1, 8, 9), (0, 43, 7), (21, 6, 13), (5, 4, 11, 12), (3, 2, 9, 10), (114, 0, 7, 115), (6, 5, 12, 13), (21, 13, 20), (12, 11, 18, 19), (10, 9, 16, 17), (115, 7, 14, 116), (13, 12, 19, 20), (11, 10, 17, 18), (9, 8, 15, 16), (7, 43, 14), (116, 14, 22, 117), (20, 19, 27, 28), (18, 17, 25, 26), (16, 15, 23, 24), (14, 43, 22), (21, 20, 28), (19, 18, 26, 27), (17, 16, 24, 25), (28, 27, 34, 35), (26, 25, 32, 33), (24, 23, 30, 31), (22, 43, 29), (21, 28, 35), (27, 26, 33, 34), (25, 24, 31, 32), (117, 22, 29, 118), (29, 43, 36), (21, 35, 42), (34, 33, 40, 41), (32, 31, 38, 39), (118, 29, 36, 119), (35, 34, 41, 42), (33, 32, 39, 40), (31, 30, 37, 38), (41, 40, 48, 49), (39, 38, 46, 47), (119, 36, 44, 120), (42, 41, 49, 50), (40, 39, 47, 48), (38, 37, 45, 46), (36, 43, 44), (21, 42, 50), (50, 49, 56, 57), (48, 47, 54, 55), (46, 45, 52, 53), (44, 43, 51), (21, 50, 57), (49, 48, 55, 56), (47, 46, 53, 54), (120, 44, 51, 121), (55, 54, 61, 62), (53, 52, 59, 60), (51, 43, 58), (21, 57, 64), (56, 55, 62, 63), (54, 53, 60, 61), (121, 51, 58, 122), (57, 56, 63, 64), (21, 64, 71), (63, 62, 69, 70), (61, 60, 67, 68), (122, 58, 65, 123), (64, 63, 70, 71), (62, 61, 68, 69), (60, 59, 66, 67), (58, 43, 65), (68, 67, 74, 75), (123, 65, 72, 124), (71, 70, 77, 78), (69, 68, 75, 76), (67, 66, 73, 74), (65, 43, 72), (21, 71, 78), (70, 69, 76, 77), (78, 77, 84, 85), (76, 75, 82, 83), (74, 73, 80, 81), (72, 43, 79), (21, 78, 85), (77, 76, 83, 84), (75, 74, 81, 82), (124, 72, 79, 125), (81, 80, 87, 88), (79, 43, 86), (21, 85, 92), (84, 83, 90, 91), (82, 81, 88, 89), (125, 79, 86, 126), (85, 84, 91, 92), (83, 82, 89, 90), (21, 92, 99), (91, 90, 97, 98), (89, 88, 95, 96), (126, 86, 93, 127), (92, 91, 98, 99), (90, 89, 96, 97), (88, 87, 94, 95), (86, 43, 93), (127, 93, 100, 128), (99, 98, 105, 106), (97, 96, 103, 104), (95, 94, 101, 102), (93, 43, 100), (21, 99, 106), (98, 97, 104, 105), (96, 95, 102, 103), (106, 105, 112, 113), (104, 103, 110, 111), (102, 101, 108, 109), (100, 43, 107), (21, 106, 113), (105, 104, 111, 112), (103, 102, 109, 110), (128, 100, 107, 129), (107, 43, 0), (21, 113, 6), (112, 111, 4, 5), (110, 109, 2, 3), (129, 107, 0, 114), (113, 112, 5, 6), (111, 110, 3, 4), (109, 108, 1, 2), (108, 129, 114, 1), (101, 128, 129, 108), (94, 127, 128, 101), (87, 126, 127, 94), (80, 125, 126, 87), (73, 124, 125, 80), (66, 123, 124, 73), (59, 122, 123, 66), (52, 121, 122, 59), (45, 120, 121, 52), (37, 119, 120, 45), (30, 118, 119, 37), (23, 117, 118, 30), (15, 116, 117, 23), (8, 115, 116, 15), (1, 114, 115, 8)])
me_eye.polygons.foreach_set('use_smooth', [True] * 144)
me_eye.materials.append(mat_eyes)
me_eye.use_remesh_preserve_volume = False
me_eye.use_remesh_preserve_attributes = False
me_eye.use_mirror_vertex_groups = False
me_eye.update()

# ---- objects
ob_dolphin = bpy.data.objects.new('dolphin', me_dolphin)
ob_eye = bpy.data.objects.new('eye', me_eye)

# ---- transforms, parenting, visibility, modifiers, constraints
ob_dolphin.location = (0.0, 0.0, 0.0)
ob_dolphin.lineart.crease_threshold = 0.0
_m = ob_dolphin.modifiers.new('Subsurf', 'SUBSURF')
_m.uv_smooth = 'PRESERVE_CORNERS'
_m.quality = 2
_m.levels = 3
ob_eye.location = (0.122, -0.8852, -0.02221)
ob_eye.show_wire = True
ob_eye.show_all_edges = True
ob_eye.lineart.crease_threshold = 0.0
_m = ob_eye.modifiers.new('Mirror', 'MIRROR')
_m.use_clip = True
_m.mirror_object = ob_dolphin
_m = ob_eye.modifiers.new('Subsurf', 'SUBSURF')
_m.uv_smooth = 'PRESERVE_CORNERS'
_m.quality = 2
_m.levels = 3

# ---- collection membership
col_collection_1.objects.link(ob_dolphin)
col_collection_1.objects.link(ob_eye)

# ---- scene / render settings (as saved in the file)
scene.frame_start = 1; scene.frame_end = 250; scene.frame_set(0)
scene.render.engine = 'BLENDER_EEVEE_NEXT'
scene.render.dither_intensity = 0.0
scene.cycles.use_denoising = False
scene.cycles.samples = 10
scene.cycles.sampling_pattern = 'TABULATED_SOBOL'
scene.cycles.light_sampling_threshold = 0.0
scene.cycles.use_adaptive_sampling = False
scene.cycles.use_light_tree = False
scene.cycles.blur_glossy = 0.0
scene.cycles.volume_bounces = 1
scene.cycles.pixel_filter_type = 'GAUSSIAN'
scene.cycles.sample_clamp_indirect = 0.0
scene.view_settings.view_transform = 'Standard'
bpy.context.view_layer.update()

# ---- added for rendering (the .blend has no active camera and no usable light): camera, sun
cam_auto = bpy.data.cameras.new('AutoCamera')
cam_auto.lens = 50.0
cam_auto.sensor_width = 36.0
cam_auto.clip_end = 1000.0
ob_auto_camera = bpy.data.objects.new('AutoCamera', cam_auto)
scene.collection.objects.link(ob_auto_camera)
ob_auto_camera.location = (2.67841, -3.10042, 2.30744)
ob_auto_camera.rotation_euler = (1.09748, -7.21219e-08, 0.694738)
scene.camera = ob_auto_camera
light_auto_sun = bpy.data.lights.new('AutoSun', 'SUN')
light_auto_sun.energy = 3.0
light_auto_sun.angle = 0.0523599
ob_auto_sun = bpy.data.objects.new('AutoSun', light_auto_sun)
scene.collection.objects.link(ob_auto_sun)
ob_auto_sun.rotation_euler = (0.872665, 0.174533, 0.523599)
bpy.context.view_layer.update()
